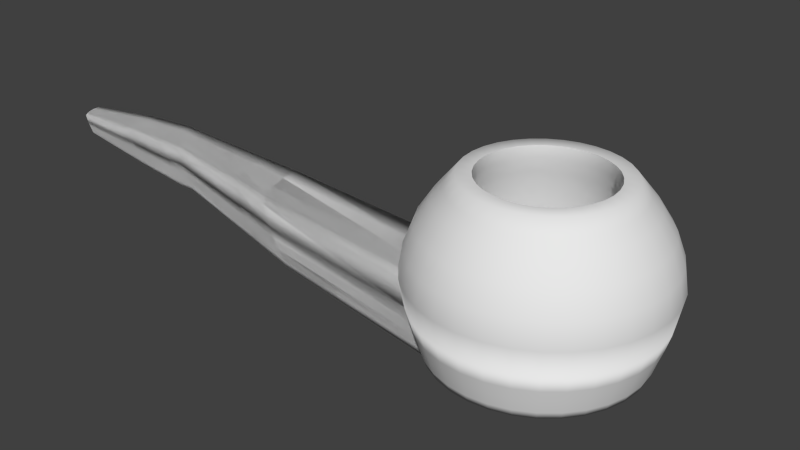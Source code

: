 # Source: Pipe.blend  (saved by Blender 2.73.0; exported with 4.5.12 LTS)
import bpy
from mathutils import Matrix  # noqa: F401  (used for matrix-valued properties, if any)

bpy.ops.wm.read_factory_settings(use_empty=True)
scene = bpy.context.scene
scene.name = 'Scene'

# ---- collections
col_collection_1 = bpy.data.collections.new('Collection 1'); scene.collection.children.link(col_collection_1)

# ---- world
world_world = bpy.data.worlds.new('World'); scene.world = world_world
world_world.color = (0.05088, 0.05088, 0.05088)
world_world.use_sun_shadow = False
world_world.sun_shadow_jitter_overblur = 0.0
world_world.cycles.sampling_method = 'MANUAL'
world_world.cycles.sample_map_resolution = 256

# ---- meshes
me_circle = bpy.data.meshes.new('Circle')
me_circle.from_pydata([(-7.512e-09, 0.08572, 0.0), (-0.01672, 0.08407, 0.0), (-0.0328, 0.07919, 0.0), (-0.04762, 0.07127, 0.0), (-0.06061, 0.06061, 0.0), (-0.07127, 0.04762, 0.0), (-0.07919, 0.0328, 0.0), (-0.08407, 0.01672, 0.0), (-0.08572, 2.329e-08, 0.0), (-0.08407, -0.01672, 0.0), (-0.07919, -0.0328, 0.0), (-0.07127, -0.04762, 0.0), (-0.06061, -0.06061, 0.0), (-0.04762, -0.07127, 0.0), (-0.0328, -0.07919, 0.0), (-0.01672, -0.08407, 0.0), (2.042e-08, -0.08572, 0.0), (0.01672, -0.08407, 0.0), (0.0328, -0.07919, 0.0), (0.04762, -0.07127, 0.0), (0.06061, -0.06061, 0.0), (0.07127, -0.04762, 0.0), (0.07919, -0.0328, 0.0), (0.08407, -0.01672, 0.0), (0.08572, 9.958e-08, 0.0), (0.08407, 0.01672, 0.0), (0.07919, 0.0328, 0.0), (0.07127, 0.04762, 0.0), (0.06061, 0.06061, 0.0), (0.04762, 0.07127, 0.0), (0.0328, 0.07919, 0.0), (0.01672, 0.08407, 0.0), (-7.228e-09, 0.08828, 0.006421), (-0.01722, 0.08659, 0.006421), (-0.03378, 0.08156, 0.006421), (-0.04905, 0.0734, 0.006421), (-0.06242, 0.06242, 0.006421), (-0.0734, 0.04905, 0.006421), (-0.08156, 0.03378, 0.006421), (-0.08659, 0.01722, 0.006421), (-0.08828, 2.266e-08, 0.006421), (-0.06242, -0.06242, 0.006421), (-0.04905, -0.0734, 0.006421), (-0.03378, -0.08156, 0.006421), (-0.01722, -0.08659, 0.006421), (2.154e-08, -0.08828, 0.006421), (0.01722, -0.08659, 0.006421), (0.03378, -0.08156, 0.006421), (0.04905, -0.0734, 0.006421), (0.06242, -0.06242, 0.006421), (0.0734, -0.04905, 0.006421), (0.08156, -0.03378, 0.006421), (0.08659, -0.01722, 0.006421), (0.08828, 1.012e-07, 0.006421), (0.08659, 0.01722, 0.006421), (0.08156, 0.03378, 0.006421), (0.0734, 0.04905, 0.006421), (0.06242, 0.06243, 0.006421), (0.04905, 0.0734, 0.006421), (0.03378, 0.08156, 0.006421), (0.01722, 0.08659, 0.006421), (-7.068e-09, 0.09168, 0.0174), (-0.01789, 0.08992, 0.0174), (-0.03509, 0.08471, 0.0174), (-0.05094, 0.07623, 0.0174), (-0.06483, 0.06483, 0.0174), (-0.07623, 0.05094, 0.0174), (-0.08471, 0.03509, 0.0174), (-0.08992, 0.01789, 0.0174), (-0.09168, 2.178e-08, 0.0174), (-0.06483, -0.06483, 0.0174), (-0.05094, -0.07623, 0.0174), (-0.03509, -0.08471, 0.0174), (-0.01789, -0.08992, 0.0174), (2.281e-08, -0.09168, 0.0174), (0.01789, -0.08992, 0.0174), (0.03509, -0.08471, 0.0174), (0.05094, -0.07623, 0.0174), (0.06483, -0.06483, 0.0174), (0.07623, -0.05094, 0.0174), (0.08471, -0.03509, 0.0174), (0.08992, -0.01789, 0.0174), (0.09168, 1.034e-07, 0.0174), (0.08992, 0.01789, 0.0174), (0.08471, 0.03509, 0.0174), (0.07623, 0.05094, 0.0174), (0.06483, 0.06483, 0.0174), (0.05094, 0.07623, 0.0174), (0.03509, 0.08471, 0.0174), (0.01789, 0.08992, 0.0174), (-6.543e-09, 0.09553, 0.02885), (-0.01864, 0.09369, 0.02885), (-0.03656, 0.08826, 0.02885), (-0.05307, 0.07943, 0.02885), (-0.06755, 0.06755, 0.02885), (-0.07943, 0.05307, 0.02885), (-0.08826, 0.03656, 0.02885), (-0.09369, 0.01864, 0.02885), (-0.09553, 2.086e-08, 0.02885), (-0.06755, -0.06755, 0.02885), (-0.05307, -0.07943, 0.02885), (-0.03656, -0.08826, 0.02885), (-0.01864, -0.09369, 0.02885), (2.458e-08, -0.09553, 0.02885), (0.01864, -0.09369, 0.02885), (0.03656, -0.08826, 0.02885), (0.05307, -0.07943, 0.02885), (0.06755, -0.06755, 0.02885), (0.07943, -0.05307, 0.02885), (0.08826, -0.03656, 0.02885), (0.09369, -0.01864, 0.02885), (0.09553, 1.059e-07, 0.02885), (0.09369, 0.01864, 0.02885), (0.08826, 0.03656, 0.02885), (0.07943, 0.05307, 0.02885), (0.06755, 0.06755, 0.02885), (0.05307, 0.07943, 0.02885), (0.03656, 0.08826, 0.02885), (0.01864, 0.09369, 0.02885), (-6.117e-09, 0.09927, 0.04217), (-0.01937, 0.09736, 0.04217), (-0.03799, 0.09171, 0.04217), (-0.05515, 0.08254, 0.04217), (-0.07019, 0.07019, 0.04217), (-0.08254, 0.05515, 0.04217), (-0.09171, 0.03799, 0.04217), (-0.09736, 0.01937, 0.04217), (-0.09927, 1.987e-08, 0.04217), (-0.09736, -0.01937, 0.04217), (-0.09171, -0.03799, 0.04217), (-0.08254, -0.05515, 0.04217), (-0.07019, -0.07019, 0.04217), (-0.05515, -0.08254, 0.04217), (-0.03799, -0.09171, 0.04217), (-0.01937, -0.09736, 0.04217), (2.623e-08, -0.09927, 0.04217), (0.01937, -0.09736, 0.04217), (0.03799, -0.09171, 0.04217), (0.05515, -0.08254, 0.04217), (0.07019, -0.07019, 0.04217), (0.08254, -0.05515, 0.04217), (0.09171, -0.03799, 0.04217), (0.09736, -0.01937, 0.04217), (0.09927, 1.082e-07, 0.04217), (0.09736, 0.01937, 0.04217), (0.09171, 0.03799, 0.04217), (0.08254, 0.05515, 0.04217), (0.07019, 0.07019, 0.04217), (0.05515, 0.08254, 0.04217), (0.03799, 0.09171, 0.04217), (0.01937, 0.09736, 0.04217), (-6.117e-09, 0.09927, 0.04217), (-0.01937, 0.09736, 0.04217), (-0.03799, 0.09171, 0.04217), (-0.05515, 0.08254, 0.04217), (-0.07019, 0.07019, 0.04217), (-0.08254, 0.05515, 0.04217), (-0.09171, 0.03799, 0.04217), (-0.09736, 0.01937, 0.04217), (-0.09927, 1.987e-08, 0.04217), (-0.09736, -0.01937, 0.04217), (-0.09171, -0.03799, 0.04217), (-0.08254, -0.05515, 0.04217), (-0.07019, -0.07019, 0.04217), (-0.05515, -0.08254, 0.04217), (-0.03799, -0.09171, 0.04217), (-0.01937, -0.09736, 0.04217), (2.623e-08, -0.09927, 0.04217), (0.01937, -0.09736, 0.04217), (0.03799, -0.09171, 0.04217), (0.05515, -0.08254, 0.04217), (0.07019, -0.07019, 0.04217), (0.08254, -0.05515, 0.04217), (0.09171, -0.03799, 0.04217), (0.09736, -0.01937, 0.04217), (0.09927, 1.082e-07, 0.04217), (0.09736, 0.01937, 0.04217), (0.09171, 0.03799, 0.04217), (0.08254, 0.05515, 0.04217), (0.07019, 0.07019, 0.04217), (0.05515, 0.08254, 0.04217), (0.03799, 0.09171, 0.04217), (0.01937, 0.09736, 0.04217), (-5.782e-09, 0.1036, 0.06563), (-0.02022, 0.1016, 0.06563), (-0.03966, 0.09575, 0.06563), (-0.05758, 0.08617, 0.06563), (-0.07328, 0.07328, 0.06563), (-0.08617, 0.05758, 0.06563), (-0.09575, 0.03966, 0.06563), (-0.1016, 0.02022, 0.06563), (-0.1036, 1.874e-08, 0.06563), (-0.1016, -0.02022, 0.06563), (-0.09575, -0.03966, 0.06563), (-0.08617, -0.05758, 0.06563), (-0.07328, -0.07328, 0.06563), (-0.05758, -0.08617, 0.06563), (-0.03966, -0.09575, 0.06563), (-0.02022, -0.1016, 0.06563), (2.799e-08, -0.1036, 0.06563), (0.02022, -0.1016, 0.06563), (0.03966, -0.09575, 0.06563), (0.05758, -0.08617, 0.06563), (0.07328, -0.07328, 0.06563), (0.08617, -0.05758, 0.06563), (0.09575, -0.03966, 0.06563), (0.1016, -0.02022, 0.06563), (0.1036, 1.11e-07, 0.06563), (0.1016, 0.02022, 0.06563), (0.09575, 0.03966, 0.06563), (0.08617, 0.05758, 0.06563), (0.07328, 0.07328, 0.06563), (0.05758, 0.08617, 0.06563), (0.03966, 0.09575, 0.06563), (0.02022, 0.1016, 0.06563), (-6.004e-09, 0.1004, 0.08571), (-0.01958, 0.09844, 0.08571), (-0.03841, 0.09273, 0.08571), (-0.05576, 0.08345, 0.08571), (-0.07097, 0.07097, 0.08571), (-0.08345, 0.05576, 0.08571), (-0.09273, 0.03841, 0.08571), (-0.09844, 0.01958, 0.08571), (-0.1004, 1.952e-08, 0.08571), (-0.09844, -0.01958, 0.08571), (-0.09273, -0.03841, 0.08571), (-0.08345, -0.05576, 0.08571), (-0.07097, -0.07097, 0.08571), (-0.05576, -0.08345, 0.08571), (-0.03841, -0.09273, 0.08571), (-0.01958, -0.09844, 0.08571), (2.67e-08, -0.1004, 0.08571), (0.01958, -0.09844, 0.08571), (0.03841, -0.09273, 0.08571), (0.05576, -0.08345, 0.08571), (0.07097, -0.07097, 0.08571), (0.08345, -0.05576, 0.08571), (0.09273, -0.03841, 0.08571), (0.09844, -0.01958, 0.08571), (0.1004, 1.089e-07, 0.08571), (0.09844, 0.01958, 0.08571), (0.09273, 0.03841, 0.08571), (0.08345, 0.05576, 0.08571), (0.07097, 0.07097, 0.08571), (0.05576, 0.08345, 0.08571), (0.03841, 0.09273, 0.08571), (0.01958, 0.09844, 0.08571), (-6.807e-09, 0.09292, 0.1052), (-0.01813, 0.09113, 0.1052), (-0.03556, 0.08585, 0.1052), (-0.05162, 0.07726, 0.1052), (-0.0657, 0.0657, 0.1052), (-0.07726, 0.05162, 0.1052), (-0.08585, 0.03556, 0.1052), (-0.09113, 0.01813, 0.1052), (-0.09292, 2.148e-08, 0.1052), (-0.09113, -0.01813, 0.1052), (-0.08585, -0.03556, 0.1052), (-0.07726, -0.05162, 0.1052), (-0.0657, -0.0657, 0.1052), (-0.05162, -0.07726, 0.1052), (-0.03556, -0.08585, 0.1052), (-0.01813, -0.09113, 0.1052), (2.347e-08, -0.09292, 0.1052), (0.01813, -0.09113, 0.1052), (0.03556, -0.08585, 0.1052), (0.05162, -0.07726, 0.1052), (0.0657, -0.0657, 0.1052), (0.07726, -0.05162, 0.1052), (0.08585, -0.03556, 0.1052), (0.09113, -0.01813, 0.1052), (0.09292, 1.042e-07, 0.1052), (0.09113, 0.01813, 0.1052), (0.08585, 0.03556, 0.1052), (0.07726, 0.05162, 0.1052), (0.0657, 0.0657, 0.1052), (0.05162, 0.07726, 0.1052), (0.03556, 0.08585, 0.1052), (0.01813, 0.09113, 0.1052), (-8.182e-09, 0.08102, 0.1235), (-0.01581, 0.07946, 0.1235), (-0.03101, 0.07485, 0.1235), (-0.04501, 0.06737, 0.1235), (-0.05729, 0.05729, 0.1235), (-0.06737, 0.04501, 0.1235), (-0.07485, 0.03101, 0.1235), (-0.07946, 0.01581, 0.1235), (-0.08102, 2.43e-08, 0.1235), (-0.07946, -0.01581, 0.1235), (-0.07485, -0.03101, 0.1235), (-0.06737, -0.04501, 0.1235), (-0.05729, -0.05729, 0.1235), (-0.04501, -0.06737, 0.1235), (-0.03101, -0.07485, 0.1235), (-0.01581, -0.07946, 0.1235), (1.822e-08, -0.08102, 0.1235), (0.01581, -0.07946, 0.1235), (0.03101, -0.07485, 0.1235), (0.04501, -0.06737, 0.1235), (0.05729, -0.05729, 0.1235), (0.06737, -0.04501, 0.1235), (0.07485, -0.03101, 0.1235), (0.07946, -0.01581, 0.1235), (0.08102, 9.642e-08, 0.1235), (0.07946, 0.01581, 0.1235), (0.07485, 0.03101, 0.1235), (0.06737, 0.04501, 0.1235), (0.05729, 0.05729, 0.1235), (0.04501, 0.06737, 0.1235), (0.03101, 0.07485, 0.1235), (0.01581, 0.07946, 0.1235), (-9.374e-09, 0.06447, 0.1435), (-0.01258, 0.06323, 0.1435), (-0.02467, 0.05956, 0.1435), (-0.03582, 0.0536, 0.1435), (-0.04559, 0.04559, 0.1435), (-0.0536, 0.03582, 0.1435), (-0.05956, 0.02467, 0.1435), (-0.06323, 0.01258, 0.1435), (-0.06447, 2.818e-08, 0.1435), (-0.06323, -0.01258, 0.1435), (-0.05956, -0.02467, 0.1435), (-0.0536, -0.03582, 0.1435), (-0.04559, -0.04559, 0.1435), (-0.03582, -0.0536, 0.1435), (-0.02467, -0.05956, 0.1435), (-0.01258, -0.06323, 0.1435), (1.163e-08, -0.06447, 0.1435), (0.01258, -0.06323, 0.1435), (0.02467, -0.05956, 0.1435), (0.03582, -0.0536, 0.1435), (0.04559, -0.04559, 0.1435), (0.0536, -0.03582, 0.1435), (0.05956, -0.02467, 0.1435), (0.06323, -0.01258, 0.1435), (0.06447, 8.556e-08, 0.1435), (0.06323, 0.01258, 0.1435), (0.05956, 0.02467, 0.1435), (0.0536, 0.03582, 0.1435), (0.04559, 0.04559, 0.1435), (0.03582, 0.0536, 0.1435), (0.02467, 0.05956, 0.1435), (0.01258, 0.06323, 0.1435), (-9.993e-09, 0.05235, 0.1435), (-0.01021, 0.05134, 0.1435), (-0.02003, 0.04837, 0.1435), (-0.02908, 0.04353, 0.1435), (-0.03702, 0.03702, 0.1435), (-0.04353, 0.02908, 0.1435), (-0.04837, 0.02003, 0.1435), (-0.05134, 0.01021, 0.1435), (-0.05235, 3.125e-08, 0.1435), (-0.05134, -0.01021, 0.1435), (-0.04837, -0.02003, 0.1435), (-0.04353, -0.02908, 0.1435), (-0.03702, -0.03702, 0.1435), (-0.02908, -0.04353, 0.1435), (-0.02003, -0.04837, 0.1435), (-0.01021, -0.05134, 0.1435), (7.065e-09, -0.05235, 0.1435), (0.01021, -0.05134, 0.1435), (0.02003, -0.04837, 0.1435), (0.02908, -0.04353, 0.1435), (0.03702, -0.03702, 0.1435), (0.04353, -0.02908, 0.1435), (0.04837, -0.02003, 0.1435), (0.05134, -0.01021, 0.1435), (0.05235, 7.784e-08, 0.1435), (0.05134, 0.01021, 0.1435), (0.04837, 0.02003, 0.1435), (0.04353, 0.02908, 0.1435), (0.03702, 0.03702, 0.1435), (0.02908, 0.04353, 0.1435), (0.02003, 0.04837, 0.1435), (0.01021, 0.05134, 0.1435), (0.02767, 0.0668, 0.134), (0.0141, 0.07091, 0.134), (0.04017, -0.06011, 0.134), (0.05112, -0.05112, 0.134), (-0.0723, 2.634e-08, 0.134), (-0.07091, -0.0141, 0.134), (0.05112, 0.05112, 0.134), (0.04017, 0.06011, 0.134), (0.0141, -0.07091, 0.134), (0.02767, -0.0668, 0.134), (-0.0668, 0.02767, 0.134), (-0.07091, 0.0141, 0.134), (0.0668, 0.02767, 0.134), (0.06011, 0.04017, 0.134), (-0.05112, 0.05112, 0.134), (-0.06011, 0.04017, 0.134), (-0.0141, -0.07091, 0.134), (1.475e-08, -0.0723, 0.134), (0.0723, 9.07e-08, 0.134), (0.07091, 0.0141, 0.134), (-0.02767, 0.0668, 0.134), (-0.04017, 0.06011, 0.134), (-0.04017, -0.06011, 0.134), (-0.02767, -0.0668, 0.134), (0.0668, -0.02767, 0.134), (0.07091, -0.0141, 0.134), (-8.81e-09, 0.0723, 0.134), (-0.0141, 0.07091, 0.134), (-0.06011, -0.04017, 0.134), (-0.05112, -0.05112, 0.134), (0.06011, -0.04017, 0.134), (-0.0668, -0.02767, 0.134)], [(160, 128), (129, 161), (130, 162)], [(24, 25, 54, 53), (2, 3, 35, 34), (13, 14, 43, 42), (22, 23, 52, 51), (0, 1, 33, 32), (31, 0, 32, 60), (20, 21, 50, 49), (29, 30, 59, 58), (18, 19, 48, 47), (7, 8, 40, 39), (27, 28, 57, 56), (16, 17, 46, 45), (5, 6, 38, 37), (25, 26, 55, 54), (3, 4, 36, 35), (14, 15, 44, 43), (23, 24, 53, 52), (1, 2, 34, 33), (12, 13, 42, 41), (21, 22, 51, 50), (30, 31, 60, 59), (19, 20, 49, 48), (28, 29, 58, 57), (17, 18, 47, 46), (6, 7, 39, 38), (26, 27, 56, 55), (4, 5, 37, 36), (15, 16, 45, 44), (54, 55, 84, 83), (35, 36, 65, 64), (43, 44, 73, 72), (52, 53, 82, 81), (33, 34, 63, 62), (41, 42, 71, 70), (50, 51, 80, 79), (59, 60, 89, 88), (48, 49, 78, 77), (57, 58, 87, 86), (46, 47, 76, 75), (38, 39, 68, 67), (55, 56, 85, 84), (36, 37, 66, 65), (44, 45, 74, 73), (53, 54, 83, 82), (34, 35, 64, 63), (42, 43, 72, 71), (51, 52, 81, 80), (32, 33, 62, 61), (60, 32, 61, 89), (49, 50, 79, 78), (58, 59, 88, 87), (47, 48, 77, 76), (39, 40, 69, 68), (56, 57, 86, 85), (45, 46, 75, 74), (37, 38, 67, 66), (85, 86, 115, 114), (74, 75, 104, 103), (66, 67, 96, 95), (83, 84, 113, 112), (64, 65, 94, 93), (72, 73, 102, 101), (81, 82, 111, 110), (62, 63, 92, 91), (70, 71, 100, 99), (79, 80, 109, 108), (88, 89, 118, 117), (77, 78, 107, 106), (86, 87, 116, 115), (75, 76, 105, 104), (67, 68, 97, 96), (84, 85, 114, 113), (65, 66, 95, 94), (73, 74, 103, 102), (82, 83, 112, 111), (63, 64, 93, 92), (71, 72, 101, 100), (80, 81, 110, 109), (61, 62, 91, 90), (89, 61, 90, 118), (78, 79, 108, 107), (87, 88, 117, 116), (76, 77, 106, 105), (68, 69, 98, 97), (116, 117, 149, 148), (105, 106, 138, 137), (97, 98, 127, 126), (114, 115, 147, 146), (103, 104, 136, 135), (95, 96, 125, 124), (112, 113, 145, 144), (93, 94, 123, 122), (101, 102, 134, 133), (110, 111, 143, 142), (91, 92, 121, 120), (99, 100, 132, 131), (108, 109, 141, 140), (117, 118, 150, 149), (106, 107, 139, 138), (115, 116, 148, 147), (104, 105, 137, 136), (96, 97, 126, 125), (113, 114, 146, 145), (94, 95, 124, 123), (102, 103, 135, 134), (111, 112, 144, 143), (92, 93, 122, 121), (100, 101, 133, 132), (109, 110, 142, 141), (90, 91, 120, 119), (118, 90, 119, 150), (107, 108, 140, 139), (150, 119, 151, 182), (139, 140, 172, 171), (148, 149, 181, 180), (137, 138, 170, 169), (126, 127, 159, 158), (146, 147, 179, 178), (135, 136, 168, 167), (124, 125, 157, 156), (144, 145, 177, 176), (122, 123, 155, 154), (133, 134, 166, 165), (142, 143, 175, 174), (120, 121, 153, 152), (131, 132, 164, 163), (140, 141, 173, 172), (149, 150, 182, 181), (138, 139, 171, 170), (147, 148, 180, 179), (136, 137, 169, 168), (125, 126, 158, 157), (145, 146, 178, 177), (123, 124, 156, 155), (134, 135, 167, 166), (143, 144, 176, 175), (121, 122, 154, 153), (132, 133, 165, 164), (141, 142, 174, 173), (119, 120, 152, 151), (173, 174, 206, 205), (151, 152, 184, 183), (182, 151, 183, 214), (171, 172, 204, 203), (180, 181, 213, 212), (169, 170, 202, 201), (158, 159, 191, 190), (178, 179, 211, 210), (167, 168, 200, 199), (156, 157, 189, 188), (176, 177, 209, 208), (154, 155, 187, 186), (165, 166, 198, 197), (174, 175, 207, 206), (152, 153, 185, 184), (163, 164, 196, 195), (172, 173, 205, 204), (181, 182, 214, 213), (170, 171, 203, 202), (179, 180, 212, 211), (168, 169, 201, 200), (157, 158, 190, 189), (177, 178, 210, 209), (155, 156, 188, 187), (166, 167, 199, 198), (175, 176, 208, 207), (153, 154, 186, 185), (164, 165, 197, 196), (207, 208, 240, 239), (185, 186, 218, 217), (196, 197, 229, 228), (205, 206, 238, 237), (183, 184, 216, 215), (194, 195, 227, 226), (214, 183, 215, 246), (203, 204, 236, 235), (192, 193, 225, 224), (212, 213, 245, 244), (201, 202, 234, 233), (190, 191, 223, 222), (210, 211, 243, 242), (199, 200, 232, 231), (188, 189, 221, 220), (208, 209, 241, 240), (186, 187, 219, 218), (197, 198, 230, 229), (206, 207, 239, 238), (184, 185, 217, 216), (195, 196, 228, 227), (204, 205, 237, 236), (193, 194, 226, 225), (213, 214, 246, 245), (202, 203, 235, 234), (191, 192, 224, 223), (211, 212, 244, 243), (200, 201, 233, 232), (189, 190, 222, 221), (209, 210, 242, 241), (187, 188, 220, 219), (198, 199, 231, 230), (241, 242, 274, 273), (219, 220, 252, 251), (230, 231, 263, 262), (239, 240, 272, 271), (217, 218, 250, 249), (228, 229, 261, 260), (237, 238, 270, 269), (215, 216, 248, 247), (226, 227, 259, 258), (246, 215, 247, 278), (235, 236, 268, 267), (224, 225, 257, 256), (244, 245, 277, 276), (233, 234, 266, 265), (222, 223, 255, 254), (242, 243, 275, 274), (231, 232, 264, 263), (220, 221, 253, 252), (240, 241, 273, 272), (218, 219, 251, 250), (229, 230, 262, 261), (238, 239, 271, 270), (216, 217, 249, 248), (227, 228, 260, 259), (236, 237, 269, 268), (225, 226, 258, 257), (245, 246, 278, 277), (234, 235, 267, 266), (223, 224, 256, 255), (243, 244, 276, 275), (232, 233, 265, 264), (221, 222, 254, 253), (275, 276, 308, 307), (264, 265, 297, 296), (253, 254, 286, 285), (273, 274, 306, 305), (251, 252, 284, 283), (262, 263, 295, 294), (271, 272, 304, 303), (249, 250, 282, 281), (260, 261, 293, 292), (269, 270, 302, 301), (247, 248, 280, 279), (258, 259, 291, 290), (278, 247, 279, 310), (267, 268, 300, 299), (256, 257, 289, 288), (276, 277, 309, 308), (265, 266, 298, 297), (254, 255, 287, 286), (274, 275, 307, 306), (263, 264, 296, 295), (252, 253, 285, 284), (272, 273, 305, 304), (250, 251, 283, 282), (261, 262, 294, 293), (270, 271, 303, 302), (248, 249, 281, 280), (259, 260, 292, 291), (268, 269, 301, 300), (257, 258, 290, 289), (277, 278, 310, 309), (266, 267, 299, 298), (255, 256, 288, 287), (375, 376, 342, 341), (377, 378, 331, 330), (379, 380, 320, 319), (381, 382, 340, 339), (383, 384, 329, 328), (385, 386, 318, 317), (387, 388, 338, 337), (389, 390, 316, 315), (391, 392, 327, 326), (393, 394, 336, 335), (395, 396, 314, 313), (397, 398, 325, 324), (399, 400, 334, 333), (401, 402, 312, 311), (403, 404, 323, 322), (376, 401, 311, 342), (378, 405, 332, 331), (380, 406, 321, 320), (382, 375, 341, 340), (384, 377, 330, 329), (386, 379, 319, 318), (388, 381, 339, 338), (392, 383, 328, 327), (390, 385, 317, 316), (394, 387, 337, 336), (396, 389, 315, 314), (398, 391, 326, 325), (400, 393, 335, 334), (402, 395, 313, 312), (404, 397, 324, 323), (405, 399, 333, 332), (406, 403, 322, 321), (332, 333, 365, 364), (321, 322, 354, 353), (341, 342, 374, 373), (330, 331, 363, 362), (319, 320, 352, 351), (339, 340, 372, 371), (328, 329, 361, 360), (317, 318, 350, 349), (337, 338, 370, 369), (315, 316, 348, 347), (326, 327, 359, 358), (335, 336, 368, 367), (313, 314, 346, 345), (324, 325, 357, 356), (333, 334, 366, 365), (311, 312, 344, 343), (322, 323, 355, 354), (342, 311, 343, 374), (331, 332, 364, 363), (320, 321, 353, 352), (340, 341, 373, 372), (329, 330, 362, 361), (318, 319, 351, 350), (338, 339, 371, 370), (327, 328, 360, 359), (316, 317, 349, 348), (336, 337, 369, 368), (314, 315, 347, 346), (325, 326, 358, 357), (334, 335, 367, 366), (312, 313, 345, 344), (323, 324, 356, 355), (1, 0, 31, 30, 29, 28, 27, 26, 25, 24, 23, 22, 21, 20, 19, 18, 17, 16, 15, 14, 13, 12, 11, 10, 9, 8, 7, 6, 5, 4, 3, 2), (289, 290, 403, 406), (300, 301, 399, 405), (291, 292, 397, 404), (280, 281, 395, 402), (302, 303, 393, 400), (293, 294, 391, 398), (282, 283, 389, 396), (304, 305, 387, 394), (284, 285, 385, 390), (295, 296, 383, 392), (306, 307, 381, 388), (286, 287, 379, 386), (297, 298, 377, 384), (308, 309, 375, 382), (288, 289, 406, 380), (299, 300, 405, 378), (310, 279, 401, 376), (290, 291, 404, 403), (279, 280, 402, 401), (301, 302, 400, 399), (292, 293, 398, 397), (281, 282, 396, 395), (303, 304, 394, 393), (294, 295, 392, 391), (283, 284, 390, 389), (305, 306, 388, 387), (285, 286, 386, 385), (296, 297, 384, 383), (307, 308, 382, 381), (287, 288, 380, 379), (298, 299, 378, 377), (309, 310, 376, 375)])
me_circle.polygons.foreach_set('use_smooth', [True] * 361)
_uv = me_circle.uv_layers.new(name='UVMap')
_uv.uv.foreach_set('vector', [0.0, 0.0, 1.0, 0.0, 1.0, 1.0, 0.0, 1.0, 0.0, 0.0, 1.0, 0.0, 1.0, 1.0, 0.0, 1.0, 0.0, 0.0, 1.0, 0.0, 1.0, 1.0, 0.0, 1.0, 0.0, 0.0, 1.0, 0.0, 1.0, 1.0, 0.0, 1.0, 0.0, 0.0, 1.0, 0.0, 1.0, 1.0, 0.0, 1.0, 0.0, 0.0, 1.0, 0.0, 1.0, 1.0, 0.0, 1.0, 0.0, 0.0, 1.0, 0.0, 1.0, 1.0, 0.0, 1.0, 0.0, 0.0, 1.0, 0.0, 1.0, 1.0, 0.0, 1.0, 0.0, 0.0, 1.0, 0.0, 1.0, 1.0, 0.0, 1.0, 0.0, 0.0, 1.0, 0.0, 1.0, 1.0, 0.0, 1.0, 0.0, 0.0, 1.0, 0.0, 1.0, 1.0, 0.0, 1.0, 0.0, 0.0, 1.0, 0.0, 1.0, 1.0, 0.0, 1.0, 0.0, 0.0, 1.0, 0.0, 1.0, 1.0, 0.0, 1.0, 0.0, 0.0, 1.0, 0.0, 1.0, 1.0, 0.0, 1.0, 0.0, 0.0, 1.0, 0.0, 1.0, 1.0, 0.0, 1.0, 0.0, 0.0, 1.0, 0.0, 1.0, 1.0, 0.0, 1.0, 0.0, 0.0, 1.0, 0.0, 1.0, 1.0, 0.0, 1.0, 0.0, 0.0, 1.0, 0.0, 1.0, 1.0, 0.0, 1.0, 0.0, 0.0, 1.0, 0.0, 1.0, 1.0, 0.0, 1.0, 0.0, 0.0, 1.0, 0.0, 1.0, 1.0, 0.0, 1.0, 0.0, 0.0, 1.0, 0.0, 1.0, 1.0, 0.0, 1.0, 0.0, 0.0, 1.0, 0.0, 1.0, 1.0, 0.0, 1.0, 0.0, 0.0, 1.0, 0.0, 1.0, 1.0, 0.0, 1.0, 0.0, 0.0, 1.0, 0.0, 1.0, 1.0, 0.0, 1.0, 0.0, 0.0, 1.0, 0.0, 1.0, 1.0, 0.0, 1.0, 0.0, 0.0, 1.0, 0.0, 1.0, 1.0, 0.0, 1.0, 0.0, 0.0, 1.0, 0.0, 1.0, 1.0, 0.0, 1.0, 0.0, 0.0, 1.0, 0.0, 1.0, 1.0, 0.0, 1.0, 0.0, 0.0, 1.0, 0.0, 1.0, 1.0, 0.0, 1.0, 0.0, 0.0, 1.0, 0.0, 1.0, 1.0, 0.0, 1.0, 0.0, 0.0, 1.0, 0.0, 1.0, 1.0, 0.0, 1.0, 0.0, 0.0, 1.0, 0.0, 1.0, 1.0, 0.0, 1.0, 0.0, 0.0, 1.0, 0.0, 1.0, 1.0, 0.0, 1.0, 0.0, 0.0, 1.0, 0.0, 1.0, 1.0, 0.0, 1.0, 0.0, 0.0, 1.0, 0.0, 1.0, 1.0, 0.0, 1.0, 0.0, 0.0, 1.0, 0.0, 1.0, 1.0, 0.0, 1.0, 0.0, 0.0, 1.0, 0.0, 1.0, 1.0, 0.0, 1.0, 0.0, 0.0, 1.0, 0.0, 1.0, 1.0, 0.0, 1.0, 0.0, 0.0, 1.0, 0.0, 1.0, 1.0, 0.0, 1.0, 0.0, 0.0, 1.0, 0.0, 1.0, 1.0, 0.0, 1.0, 0.0, 0.0, 1.0, 0.0, 1.0, 1.0, 0.0, 1.0, 0.0, 0.0, 1.0, 0.0, 1.0, 1.0, 0.0, 1.0, 0.0, 0.0, 1.0, 0.0, 1.0, 1.0, 0.0, 1.0, 0.0, 0.0, 1.0, 0.0, 1.0, 1.0, 0.0, 1.0, 0.0, 0.0, 1.0, 0.0, 1.0, 1.0, 0.0, 1.0, 0.0, 0.0, 1.0, 0.0, 1.0, 1.0, 0.0, 1.0, 0.0, 0.0, 1.0, 0.0, 1.0, 1.0, 0.0, 1.0, 0.0, 0.0, 1.0, 0.0, 1.0, 1.0, 0.0, 1.0, 0.0, 0.0, 1.0, 0.0, 1.0, 1.0, 0.0, 1.0, 0.0, 0.0, 1.0, 0.0, 1.0, 1.0, 0.0, 1.0, 0.0, 0.0, 1.0, 0.0, 1.0, 1.0, 0.0, 1.0, 0.0, 0.0, 1.0, 0.0, 1.0, 1.0, 0.0, 1.0, 0.0, 0.0, 1.0, 0.0, 1.0, 1.0, 0.0, 1.0, 0.0, 0.0, 1.0, 0.0, 1.0, 1.0, 0.0, 1.0, 0.0, 0.0, 1.0, 0.0, 1.0, 1.0, 0.0, 1.0, 0.0, 0.0, 1.0, 0.0, 1.0, 1.0, 0.0, 1.0, 0.0, 0.0, 1.0, 0.0, 1.0, 1.0, 0.0, 1.0, 0.0, 0.0, 1.0, 0.0, 1.0, 1.0, 0.0, 1.0, 0.0, 0.0, 1.0, 0.0, 1.0, 1.0, 0.0, 1.0, 0.0, 0.0, 1.0, 0.0, 1.0, 1.0, 0.0, 1.0, 0.0, 0.0, 1.0, 0.0, 1.0, 1.0, 0.0, 1.0, 0.0, 0.0, 1.0, 0.0, 1.0, 1.0, 0.0, 1.0, 0.0, 0.0, 1.0, 0.0, 1.0, 1.0, 0.0, 1.0, 0.0, 0.0, 1.0, 0.0, 1.0, 1.0, 0.0, 1.0, 0.0, 0.0, 1.0, 0.0, 1.0, 1.0, 0.0, 1.0, 0.0, 0.0, 1.0, 0.0, 1.0, 1.0, 0.0, 1.0, 0.0, 0.0, 1.0, 0.0, 1.0, 1.0, 0.0, 1.0, 0.0, 0.0, 1.0, 0.0, 1.0, 1.0, 0.0, 1.0, 0.0, 0.0, 1.0, 0.0, 1.0, 1.0, 0.0, 1.0, 0.0, 0.0, 1.0, 0.0, 1.0, 1.0, 0.0, 1.0, 0.0, 0.0, 1.0, 0.0, 1.0, 1.0, 0.0, 1.0, 0.0, 0.0, 1.0, 0.0, 1.0, 1.0, 0.0, 1.0, 0.0, 0.0, 1.0, 0.0, 1.0, 1.0, 0.0, 1.0, 0.0, 0.0, 1.0, 0.0, 1.0, 1.0, 0.0, 1.0, 0.0, 0.0, 1.0, 0.0, 1.0, 1.0, 0.0, 1.0, 0.0, 0.0, 1.0, 0.0, 1.0, 1.0, 0.0, 1.0, 0.0, 0.0, 1.0, 0.0, 1.0, 1.0, 0.0, 1.0, 0.0, 0.0, 1.0, 0.0, 1.0, 1.0, 0.0, 1.0, 0.0, 0.0, 1.0, 0.0, 1.0, 1.0, 0.0, 1.0, 0.0, 0.0, 1.0, 0.0, 1.0, 1.0, 0.0, 1.0, 0.0, 0.0, 1.0, 0.0, 1.0, 1.0, 0.0, 1.0, 0.0, 0.0, 1.0, 0.0, 1.0, 1.0, 0.0, 1.0, 0.0, 0.0, 1.0, 0.0, 1.0, 1.0, 0.0, 1.0, 0.0, 0.0, 1.0, 0.0, 1.0, 1.0, 0.0, 1.0, 0.0, 0.0, 1.0, 0.0, 1.0, 1.0, 0.0, 1.0, 0.0, 0.0, 1.0, 0.0, 1.0, 1.0, 0.0, 1.0, 0.0, 0.0, 1.0, 0.0, 1.0, 1.0, 0.0, 1.0, 0.0, 0.0, 1.0, 0.0, 1.0, 1.0, 0.0, 1.0, 0.0, 0.0, 1.0, 0.0, 1.0, 1.0, 0.0, 1.0, 0.0, 0.0, 1.0, 0.0, 1.0, 1.0, 0.0, 1.0, 0.0, 0.0, 1.0, 0.0, 1.0, 1.0, 0.0, 1.0, 0.0, 0.0, 1.0, 0.0, 1.0, 1.0, 0.0, 1.0, 0.0, 0.0, 1.0, 0.0, 1.0, 1.0, 0.0, 1.0, 0.0, 0.0, 1.0, 0.0, 1.0, 1.0, 0.0, 1.0, 0.0, 0.0, 1.0, 0.0, 1.0, 1.0, 0.0, 1.0, 0.0, 0.0, 1.0, 0.0, 1.0, 1.0, 0.0, 1.0, 0.0, 0.0, 1.0, 0.0, 1.0, 1.0, 0.0, 1.0, 0.0, 0.0, 1.0, 0.0, 1.0, 1.0, 0.0, 1.0, 0.0, 0.0, 1.0, 0.0, 1.0, 1.0, 0.0, 1.0, 0.0, 0.0, 1.0, 0.0, 1.0, 1.0, 0.0, 1.0, 0.0, 0.0, 1.0, 0.0, 1.0, 1.0, 0.0, 1.0, 0.0, 0.0, 1.0, 0.0, 1.0, 1.0, 0.0, 1.0, 0.0, 0.0, 1.0, 0.0, 1.0, 1.0, 0.0, 1.0, 0.0, 0.0, 1.0, 0.0, 1.0, 1.0, 0.0, 1.0, 0.0, 0.0, 1.0, 0.0, 1.0, 1.0, 0.0, 1.0, 0.0, 0.0, 1.0, 0.0, 1.0, 1.0, 0.0, 1.0, 0.0, 0.0, 1.0, 0.0, 1.0, 1.0, 0.0, 1.0, 0.0, 0.0, 1.0, 0.0, 1.0, 1.0, 0.0, 1.0, 0.0, 0.0, 1.0, 0.0, 1.0, 1.0, 0.0, 1.0, 0.0, 0.0, 1.0, 0.0, 1.0, 1.0, 0.0, 1.0, 0.0, 0.0, 1.0, 0.0, 1.0, 1.0, 0.0, 1.0, 0.0, 0.0, 1.0, 0.0, 1.0, 1.0, 0.0, 1.0, 0.0, 0.0, 1.0, 0.0, 1.0, 1.0, 0.0, 1.0, 0.0, 0.0, 1.0, 0.0, 1.0, 1.0, 0.0, 1.0, 0.0, 0.0, 1.0, 0.0, 1.0, 1.0, 0.0, 1.0, 0.0, 0.0, 1.0, 0.0, 1.0, 1.0, 0.0, 1.0, 0.0, 0.0, 1.0, 0.0, 1.0, 1.0, 0.0, 1.0, 0.0, 0.0, 1.0, 0.0, 1.0, 1.0, 0.0, 1.0, 0.0, 0.0, 1.0, 0.0, 1.0, 1.0, 0.0, 1.0, 0.0, 0.0, 1.0, 0.0, 1.0, 1.0, 0.0, 1.0, 0.0, 0.0, 1.0, 0.0, 1.0, 1.0, 0.0, 1.0, 0.0, 0.0, 1.0, 0.0, 1.0, 1.0, 0.0, 1.0, 0.0, 0.0, 1.0, 0.0, 1.0, 1.0, 0.0, 1.0, 0.0, 0.0, 1.0, 0.0, 1.0, 1.0, 0.0, 1.0, 0.0, 0.0, 1.0, 0.0, 1.0, 1.0, 0.0, 1.0, 0.0, 0.0, 1.0, 0.0, 1.0, 1.0, 0.0, 1.0, 0.0, 0.0, 1.0, 0.0, 1.0, 1.0, 0.0, 1.0, 0.0, 0.0, 1.0, 0.0, 1.0, 1.0, 0.0, 1.0, 0.0, 0.0, 1.0, 0.0, 1.0, 1.0, 0.0, 1.0, 0.0, 0.0, 1.0, 0.0, 1.0, 1.0, 0.0, 1.0, 0.0, 0.0, 1.0, 0.0, 1.0, 1.0, 0.0, 1.0, 0.0, 0.0, 1.0, 0.0, 1.0, 1.0, 0.0, 1.0, 0.0, 0.0, 1.0, 0.0, 1.0, 1.0, 0.0, 1.0, 0.0, 0.0, 1.0, 0.0, 1.0, 1.0, 0.0, 1.0, 0.0, 0.0, 1.0, 0.0, 1.0, 1.0, 0.0, 1.0, 0.0, 0.0, 1.0, 0.0, 1.0, 1.0, 0.0, 1.0, 0.0, 0.0, 1.0, 0.0, 1.0, 1.0, 0.0, 1.0, 0.0, 0.0, 1.0, 0.0, 1.0, 1.0, 0.0, 1.0, 0.0, 0.0, 1.0, 0.0, 1.0, 1.0, 0.0, 1.0, 0.0, 0.0, 1.0, 0.0, 1.0, 1.0, 0.0, 1.0, 0.0, 0.0, 1.0, 0.0, 1.0, 1.0, 0.0, 1.0, 0.0, 0.0, 1.0, 0.0, 1.0, 1.0, 0.0, 1.0, 0.0, 0.0, 1.0, 0.0, 1.0, 1.0, 0.0, 1.0, 0.0, 0.0, 1.0, 0.0, 1.0, 1.0, 0.0, 1.0, 0.0, 0.0, 1.0, 0.0, 1.0, 1.0, 0.0, 1.0, 0.0, 0.0, 1.0, 0.0, 1.0, 1.0, 0.0, 1.0, 0.0, 0.0, 1.0, 0.0, 1.0, 1.0, 0.0, 1.0, 0.0, 0.0, 1.0, 0.0, 1.0, 1.0, 0.0, 1.0, 0.0, 0.0, 1.0, 0.0, 1.0, 1.0, 0.0, 1.0, 0.0, 0.0, 1.0, 0.0, 1.0, 1.0, 0.0, 1.0, 0.0, 0.0, 1.0, 0.0, 1.0, 1.0, 0.0, 1.0, 0.0, 0.0, 1.0, 0.0, 1.0, 1.0, 0.0, 1.0, 0.0, 0.0, 1.0, 0.0, 1.0, 1.0, 0.0, 1.0, 0.0, 0.0, 1.0, 0.0, 1.0, 1.0, 0.0, 1.0, 0.0, 0.0, 1.0, 0.0, 1.0, 1.0, 0.0, 1.0, 0.0, 0.0, 1.0, 0.0, 1.0, 1.0, 0.0, 1.0, 0.0, 0.0, 1.0, 0.0, 1.0, 1.0, 0.0, 1.0, 0.0, 0.0, 1.0, 0.0, 1.0, 1.0, 0.0, 1.0, 0.0, 0.0, 1.0, 0.0, 1.0, 1.0, 0.0, 1.0, 0.0, 0.0, 1.0, 0.0, 1.0, 1.0, 0.0, 1.0, 0.0, 0.0, 1.0, 0.0, 1.0, 1.0, 0.0, 1.0, 0.0, 0.0, 1.0, 0.0, 1.0, 1.0, 0.0, 1.0, 0.0, 0.0, 1.0, 0.0, 1.0, 1.0, 0.0, 1.0, 0.0, 0.0, 1.0, 0.0, 1.0, 1.0, 0.0, 1.0, 0.0, 0.0, 1.0, 0.0, 1.0, 1.0, 0.0, 1.0, 0.0, 0.0, 1.0, 0.0, 1.0, 1.0, 0.0, 1.0, 0.0, 0.0, 1.0, 0.0, 1.0, 1.0, 0.0, 1.0, 0.0, 0.0, 1.0, 0.0, 1.0, 1.0, 0.0, 1.0, 0.0, 0.0, 1.0, 0.0, 1.0, 1.0, 0.0, 1.0, 0.0, 0.0, 1.0, 0.0, 1.0, 1.0, 0.0, 1.0, 0.0, 0.0, 1.0, 0.0, 1.0, 1.0, 0.0, 1.0, 0.0, 0.0, 1.0, 0.0, 1.0, 1.0, 0.0, 1.0, 0.0, 0.0, 1.0, 0.0, 1.0, 1.0, 0.0, 1.0, 0.0, 0.0, 1.0, 0.0, 1.0, 1.0, 0.0, 1.0, 0.0, 0.0, 1.0, 0.0, 1.0, 1.0, 0.0, 1.0, 0.0, 0.0, 1.0, 0.0, 1.0, 1.0, 0.0, 1.0, 0.0, 0.0, 1.0, 0.0, 1.0, 1.0, 0.0, 1.0, 0.0, 0.0, 1.0, 0.0, 1.0, 1.0, 0.0, 1.0, 0.0, 0.0, 1.0, 0.0, 1.0, 1.0, 0.0, 1.0, 0.0, 0.0, 1.0, 0.0, 1.0, 1.0, 0.0, 1.0, 0.0, 0.0, 1.0, 0.0, 1.0, 1.0, 0.0, 1.0, 0.0, 0.0, 1.0, 0.0, 1.0, 1.0, 0.0, 1.0, 0.0, 0.0, 1.0, 0.0, 1.0, 1.0, 0.0, 1.0, 0.0, 0.0, 1.0, 0.0, 1.0, 1.0, 0.0, 1.0, 0.0, 0.0, 1.0, 0.0, 1.0, 1.0, 0.0, 1.0, 0.0, 0.0, 1.0, 0.0, 1.0, 1.0, 0.0, 1.0, 0.0, 0.0, 1.0, 0.0, 1.0, 1.0, 0.0, 1.0, 0.0, 0.0, 1.0, 0.0, 1.0, 1.0, 0.0, 1.0, 0.0, 0.0, 1.0, 0.0, 1.0, 1.0, 0.0, 1.0, 0.0, 0.0, 1.0, 0.0, 1.0, 1.0, 0.0, 1.0, 0.0, 0.0, 1.0, 0.0, 1.0, 1.0, 0.0, 1.0, 0.0, 0.0, 1.0, 0.0, 1.0, 1.0, 0.0, 1.0, 0.0, 0.0, 1.0, 0.0, 1.0, 1.0, 0.0, 1.0, 0.0, 0.0, 1.0, 0.0, 1.0, 1.0, 0.0, 1.0, 0.0, 0.0, 1.0, 0.0, 1.0, 1.0, 0.0, 1.0, 0.0, 0.0, 1.0, 0.0, 1.0, 1.0, 0.0, 1.0, 0.0, 0.0, 1.0, 0.0, 1.0, 1.0, 0.0, 1.0, 0.0, 0.0, 1.0, 0.0, 1.0, 1.0, 0.0, 1.0, 0.0, 0.0, 1.0, 0.0, 1.0, 1.0, 0.0, 1.0, 0.0, 0.0, 1.0, 0.0, 1.0, 1.0, 0.0, 1.0, 0.0, 0.0, 1.0, 0.0, 1.0, 1.0, 0.0, 1.0, 0.0, 0.0, 1.0, 0.0, 1.0, 1.0, 0.0, 1.0, 0.0, 0.0, 1.0, 0.0, 1.0, 1.0, 0.0, 1.0, 0.0, 0.0, 1.0, 0.0, 1.0, 1.0, 0.0, 1.0, 0.0, 0.0, 1.0, 0.0, 1.0, 1.0, 0.0, 1.0, 0.0, 0.0, 1.0, 0.0, 1.0, 1.0, 0.0, 1.0, 0.0, 0.0, 1.0, 0.0, 1.0, 1.0, 0.0, 1.0, 0.0, 0.0, 1.0, 0.0, 1.0, 1.0, 0.0, 1.0, 0.0, 0.0, 1.0, 0.0, 1.0, 1.0, 0.0, 1.0, 0.0, 0.0, 1.0, 0.0, 1.0, 1.0, 0.0, 1.0, 0.0, 0.0, 1.0, 0.0, 1.0, 1.0, 0.0, 1.0, 0.0, 0.0, 1.0, 0.0, 1.0, 1.0, 0.0, 1.0, 0.0, 0.0, 1.0, 0.0, 1.0, 1.0, 0.0, 1.0, 0.0, 0.0, 1.0, 0.0, 1.0, 1.0, 0.0, 1.0, 0.0, 0.0, 1.0, 0.0, 1.0, 1.0, 0.0, 1.0, 0.0, 0.0, 1.0, 0.0, 1.0, 1.0, 0.0, 1.0, 0.0, 0.0, 1.0, 0.0, 1.0, 1.0, 0.0, 1.0, 0.0, 0.0, 1.0, 0.0, 1.0, 1.0, 0.0, 1.0, 0.0, 0.0, 1.0, 0.0, 1.0, 1.0, 0.0, 1.0, 0.0, 0.0, 1.0, 0.0, 1.0, 1.0, 0.0, 1.0, 0.0, 0.0, 1.0, 0.0, 1.0, 1.0, 0.0, 1.0, 0.0, 0.0, 1.0, 0.0, 1.0, 1.0, 0.0, 1.0, 0.0, 0.0, 1.0, 0.0, 1.0, 1.0, 0.0, 1.0, 0.0, 0.0, 1.0, 0.0, 1.0, 1.0, 0.0, 1.0, 0.0, 0.0, 1.0, 0.0, 1.0, 1.0, 0.0, 1.0, 0.0, 0.0, 1.0, 0.0, 1.0, 1.0, 0.0, 1.0, 0.0, 0.0, 1.0, 0.0, 1.0, 1.0, 0.0, 1.0, 0.0, 0.0, 1.0, 0.0, 1.0, 1.0, 0.0, 1.0, 0.0, 0.0, 1.0, 0.0, 1.0, 1.0, 0.0, 1.0, 0.0, 0.0, 1.0, 0.0, 1.0, 1.0, 0.0, 1.0, 0.0, 0.0, 1.0, 0.0, 1.0, 1.0, 0.0, 1.0, 0.0, 0.0, 1.0, 0.0, 1.0, 1.0, 0.0, 1.0, 0.0, 0.0, 1.0, 0.0, 1.0, 1.0, 0.0, 1.0, 0.0, 0.0, 1.0, 0.0, 1.0, 1.0, 0.0, 1.0, 0.0, 0.0, 1.0, 0.0, 1.0, 1.0, 0.0, 1.0, 0.0, 0.0, 1.0, 0.0, 1.0, 1.0, 0.0, 1.0, 0.0, 0.0, 1.0, 0.0, 1.0, 1.0, 0.0, 1.0, 0.0, 0.0, 1.0, 0.0, 1.0, 1.0, 0.0, 1.0, 0.0, 0.0, 1.0, 0.0, 1.0, 1.0, 0.0, 1.0, 0.0, 0.0, 1.0, 0.0, 1.0, 1.0, 0.0, 1.0, 0.0, 0.0, 1.0, 0.0, 1.0, 1.0, 0.0, 1.0, 0.0, 0.0, 1.0, 0.0, 1.0, 1.0, 0.0, 1.0, 0.0, 0.0, 1.0, 0.0, 1.0, 1.0, 0.0, 1.0, 0.0, 0.0, 1.0, 0.0, 1.0, 1.0, 0.0, 1.0, 0.0, 0.0, 1.0, 0.0, 1.0, 1.0, 0.0, 1.0, 0.0, 0.0, 1.0, 0.0, 1.0, 1.0, 0.0, 1.0, 0.0, 0.0, 1.0, 0.0, 1.0, 1.0, 0.0, 1.0, 0.0, 0.0, 1.0, 0.0, 1.0, 1.0, 0.0, 1.0, 0.0, 0.0, 1.0, 0.0, 1.0, 1.0, 0.0, 1.0, 0.0, 0.0, 1.0, 0.0, 1.0, 1.0, 0.0, 1.0, 0.0, 0.0, 1.0, 0.0, 1.0, 1.0, 0.0, 1.0, 0.0, 0.0, 1.0, 0.0, 1.0, 1.0, 0.0, 1.0, 0.0, 0.0, 1.0, 0.0, 1.0, 1.0, 0.0, 1.0, 0.0, 0.0, 1.0, 0.0, 1.0, 1.0, 0.0, 1.0, 0.0, 0.0, 1.0, 0.0, 1.0, 1.0, 0.0, 1.0, 0.0, 0.0, 1.0, 0.0, 1.0, 1.0, 0.0, 1.0, 0.0, 0.0, 1.0, 0.0, 1.0, 1.0, 0.0, 1.0, 0.0, 0.0, 1.0, 0.0, 1.0, 1.0, 0.0, 1.0, 0.0, 0.0, 1.0, 0.0, 1.0, 1.0, 0.0, 1.0, 0.0, 0.0, 1.0, 0.0, 1.0, 1.0, 0.0, 1.0, 0.0, 0.0, 1.0, 0.0, 1.0, 1.0, 0.0, 1.0, 0.0, 0.0, 1.0, 0.0, 1.0, 1.0, 0.0, 1.0, 0.0, 0.0, 1.0, 0.0, 1.0, 1.0, 0.0, 1.0, 0.0, 0.0, 1.0, 0.0, 1.0, 1.0, 0.0, 1.0, 0.0, 0.5, 1.0, 0.5, 1.0, 1.0, 0.0, 1.0, 0.0, 0.5, 1.0, 0.5, 1.0, 1.0, 0.0, 1.0, 0.0, 0.5, 1.0, 0.5, 1.0, 1.0, 0.0, 1.0, 0.0, 0.5, 1.0, 0.5, 1.0, 1.0, 0.0, 1.0, 0.0, 0.5, 1.0, 0.5, 1.0, 1.0, 0.0, 1.0, 0.0, 0.5, 1.0, 0.5, 1.0, 1.0, 0.0, 1.0, 0.0, 0.5, 1.0, 0.5, 1.0, 1.0, 0.0, 1.0, 0.0, 0.5, 1.0, 0.5, 1.0, 1.0, 0.0, 1.0, 0.0, 0.5, 1.0, 0.5, 1.0, 1.0, 0.0, 1.0, 0.0, 0.5, 1.0, 0.5, 1.0, 1.0, 0.0, 1.0, 0.0, 0.5, 1.0, 0.5, 1.0, 1.0, 0.0, 1.0, 0.0, 0.5, 1.0, 0.5, 1.0, 1.0, 0.0, 1.0, 0.0, 0.5, 1.0, 0.5, 1.0, 1.0, 0.0, 1.0, 0.0, 0.5, 1.0, 0.5, 1.0, 1.0, 0.0, 1.0, 0.0, 0.5, 1.0, 0.5, 1.0, 1.0, 0.0, 1.0, 0.0, 0.5, 1.0, 0.5, 1.0, 1.0, 0.0, 1.0, 0.0, 0.5, 1.0, 0.5, 1.0, 1.0, 0.0, 1.0, 0.0, 0.5, 1.0, 0.5, 1.0, 1.0, 0.0, 1.0, 0.0, 0.5, 1.0, 0.5, 1.0, 1.0, 0.0, 1.0, 0.0, 0.5, 1.0, 0.5, 1.0, 1.0, 0.0, 1.0, 0.0, 0.5, 1.0, 0.5, 1.0, 1.0, 0.0, 1.0, 0.0, 0.5, 1.0, 0.5, 1.0, 1.0, 0.0, 1.0, 0.0, 0.5, 1.0, 0.5, 1.0, 1.0, 0.0, 1.0, 0.0, 0.5, 1.0, 0.5, 1.0, 1.0, 0.0, 1.0, 0.0, 0.5, 1.0, 0.5, 1.0, 1.0, 0.0, 1.0, 0.0, 0.5, 1.0, 0.5, 1.0, 1.0, 0.0, 1.0, 0.0, 0.5, 1.0, 0.5, 1.0, 1.0, 0.0, 1.0, 0.0, 0.5, 1.0, 0.5, 1.0, 1.0, 0.0, 1.0, 0.0, 0.5, 1.0, 0.5, 1.0, 1.0, 0.0, 1.0, 0.0, 0.5, 1.0, 0.5, 1.0, 1.0, 0.0, 1.0, 0.0, 0.5, 1.0, 0.5, 1.0, 1.0, 0.0, 1.0, 0.0, 0.5, 1.0, 0.5, 1.0, 1.0, 0.0, 1.0, 0.0, 0.0, 1.0, 0.0, 1.0, 1.0, 0.0, 1.0, 0.0, 0.0, 1.0, 0.0, 1.0, 1.0, 0.0, 1.0, 0.0, 0.0, 1.0, 0.0, 1.0, 1.0, 0.0, 1.0, 0.0, 0.0, 1.0, 0.0, 1.0, 1.0, 0.0, 1.0, 0.0, 0.0, 1.0, 0.0, 1.0, 1.0, 0.0, 1.0, 0.0, 0.0, 1.0, 0.0, 1.0, 1.0, 0.0, 1.0, 9.767e-05, 9.784e-05, 0.9999, 9.767e-05, 0.9059, 0.9542, 0.09407, 0.9542, 0.0, 0.0, 1.0, 0.0, 1.0, 1.0, 0.0, 1.0, 0.0, 0.0, 1.0, 0.0, 1.0, 1.0, 0.0, 1.0, 0.0, 0.0, 1.0, 0.0, 1.0, 1.0, 0.0, 1.0, 0.0, 0.0, 1.0, 0.0, 1.0, 1.0, 0.0, 1.0, 0.0, 0.0, 1.0, 0.0, 1.0, 1.0, 0.0, 1.0, 0.0, 0.0, 1.0, 0.0, 1.0, 1.0, 0.0, 1.0, 0.0, 0.0, 1.0, 0.0, 1.0, 1.0, 0.0, 1.0, 0.0, 0.0, 1.0, 0.0, 1.0, 1.0, 0.0, 1.0, 0.0, 0.0, 1.0, 0.0, 1.0, 1.0, 0.0, 1.0, 0.0, 0.0, 1.0, 0.0, 1.0, 1.0, 0.0, 1.0, 0.0, 0.0, 1.0, 0.0, 1.0, 1.0, 0.0, 1.0, 0.0, 0.0, 1.0, 0.0, 1.0, 1.0, 0.0, 1.0, 0.0, 0.0, 1.0, 0.0, 1.0, 1.0, 0.0, 1.0, 0.0, 0.0, 1.0, 0.0, 1.0, 1.0, 0.0, 1.0, 0.0, 0.0, 1.0, 0.0, 1.0, 1.0, 0.0, 1.0, 0.0, 0.0, 1.0, 0.0, 1.0, 1.0, 0.0, 1.0, 0.0, 0.0, 1.0, 0.0, 1.0, 1.0, 0.0, 1.0, 0.0, 0.0, 1.0, 0.0, 1.0, 1.0, 0.0, 1.0, 0.0, 0.0, 1.0, 0.0, 1.0, 1.0, 0.0, 1.0, 0.0, 0.0, 1.0, 0.0, 1.0, 1.0, 0.0, 1.0, 0.0, 0.0, 1.0, 0.0, 1.0, 1.0, 0.0, 1.0, 0.0, 0.0, 1.0, 0.0, 1.0, 1.0, 0.0, 1.0, 0.0, 0.0, 1.0, 0.0, 1.0, 1.0, 0.0, 1.0, 0.0, 0.0, 1.0, 0.0, 1.0, 1.0, 0.0, 1.0, 0.0, 0.0, 1.0, 0.0, 1.0, 1.0, 0.0, 1.0, 0.5, 1.0, 0.5975, 0.9904, 0.6913, 0.9619, 0.7778, 0.9157, 0.8536, 0.8536, 0.9157, 0.7778, 0.9619, 0.6913, 0.9904, 0.5975, 1.0, 0.5, 0.9904, 0.4025, 0.9619, 0.3087, 0.9157, 0.2222, 0.8536, 0.1464, 0.7778, 0.08427, 0.6913, 0.03806, 0.5975, 0.009607, 0.5, 0.0, 0.4025, 0.009607, 0.3087, 0.03806, 0.2222, 0.08427, 0.1464, 0.1464, 0.08426, 0.2222, 0.03806, 0.3087, 0.009607, 0.4025, 0.0, 0.5, 0.009607, 0.5975, 0.03806, 0.6913, 0.08427, 0.7778, 0.1464, 0.8536, 0.2222, 0.9157, 0.3087, 0.9619, 0.4025, 0.9904, 0.0, 0.0, 1.0, 0.0, 1.0, 0.5, 0.0, 0.5, 0.0, 0.0, 1.0, 0.0, 1.0, 0.5, 0.0, 0.5, 0.0, 0.0, 1.0, 0.0, 1.0, 0.5, 0.0, 0.5, 0.0, 0.0, 1.0, 0.0, 1.0, 0.5, 0.0, 0.5, 0.0, 0.0, 1.0, 0.0, 1.0, 0.5, 0.0, 0.5, 0.0, 0.0, 1.0, 0.0, 1.0, 0.5, 0.0, 0.5, 0.0, 0.0, 1.0, 0.0, 1.0, 0.5, 0.0, 0.5, 0.0, 0.0, 1.0, 0.0, 1.0, 0.5, 0.0, 0.5, 0.0, 0.0, 1.0, 0.0, 1.0, 0.5, 0.0, 0.5, 0.0, 0.0, 1.0, 0.0, 1.0, 0.5, 0.0, 0.5, 0.0, 0.0, 1.0, 0.0, 1.0, 0.5, 0.0, 0.5, 0.0, 0.0, 1.0, 0.0, 1.0, 0.5, 0.0, 0.5, 0.0, 0.0, 1.0, 0.0, 1.0, 0.5, 0.0, 0.5, 0.0, 0.0, 1.0, 0.0, 1.0, 0.5, 0.0, 0.5, 0.0, 0.0, 1.0, 0.0, 1.0, 0.5, 0.0, 0.5, 0.0, 0.0, 1.0, 0.0, 1.0, 0.5, 0.0, 0.5, 0.0, 0.0, 1.0, 0.0, 1.0, 0.5, 0.0, 0.5, 0.0, 0.0, 1.0, 0.0, 1.0, 0.5, 0.0, 0.5, 0.0, 0.0, 1.0, 0.0, 1.0, 0.5, 0.0, 0.5, 0.0, 0.0, 1.0, 0.0, 1.0, 0.5, 0.0, 0.5, 0.0, 0.0, 1.0, 0.0, 1.0, 0.5, 0.0, 0.5, 0.0, 0.0, 1.0, 0.0, 1.0, 0.5, 0.0, 0.5, 0.0, 0.0, 1.0, 0.0, 1.0, 0.5, 0.0, 0.5, 0.0, 0.0, 1.0, 0.0, 1.0, 0.5, 0.0, 0.5, 0.0, 0.0, 1.0, 0.0, 1.0, 0.5, 0.0, 0.5, 0.0, 0.0, 1.0, 0.0, 1.0, 0.5, 0.0, 0.5, 0.0, 0.0, 1.0, 0.0, 1.0, 0.5, 0.0, 0.5, 0.0, 0.0, 1.0, 0.0, 1.0, 0.5, 0.0, 0.5, 0.0, 0.0, 1.0, 0.0, 1.0, 0.5, 0.0, 0.5, 0.0, 0.0, 1.0, 0.0, 1.0, 0.5, 0.0, 0.5, 0.0, 0.0, 1.0, 0.0, 1.0, 0.5, 0.0, 0.5, 0.0, 0.0, 1.0, 0.0, 1.0, 0.5, 0.0, 0.5])
me_circle.use_remesh_preserve_volume = False
me_circle.use_remesh_preserve_attributes = False
me_circle.use_mirror_vertex_groups = False
me_circle.update()
me_circle_002 = bpy.data.meshes.new('Circle.002')
me_circle_002.from_pydata([(-9.993e-09, 0.05235, 0.1435), (-0.01021, 0.05134, 0.1435), (-0.02003, 0.04837, 0.1435), (-0.02908, 0.04353, 0.1435), (-0.03702, 0.03702, 0.1435), (-0.04353, 0.02908, 0.1435), (-0.04837, 0.02003, 0.1435), (-0.05134, 0.01021, 0.1435), (-0.05235, 3.125e-08, 0.1435), (-0.05134, -0.01021, 0.1435), (-0.04837, -0.02003, 0.1435), (-0.04353, -0.02908, 0.1435), (-0.03702, -0.03702, 0.1435), (-0.02908, -0.04353, 0.1435), (-0.02003, -0.04837, 0.1435), (-0.01021, -0.05134, 0.1435), (7.065e-09, -0.05235, 0.1435), (0.01021, -0.05134, 0.1435), (0.02003, -0.04837, 0.1435), (0.02908, -0.04353, 0.1435), (0.03702, -0.03702, 0.1435), (0.04353, -0.02908, 0.1435), (0.04837, -0.02003, 0.1435), (0.05134, -0.01021, 0.1435), (0.05235, 7.784e-08, 0.1435), (0.05134, 0.01021, 0.1435), (0.04837, 0.02003, 0.1435), (0.04353, 0.02908, 0.1435), (0.03702, 0.03702, 0.1435), (0.02908, 0.04353, 0.1435), (0.02003, 0.04837, 0.1435), (0.01021, 0.05134, 0.1435), (-9.993e-09, 0.05235, 0.1332), (-0.01021, 0.05134, 0.1332), (-0.02003, 0.04837, 0.1332), (-0.02908, 0.04353, 0.1332), (-0.03702, 0.03702, 0.1332), (-0.04353, 0.02908, 0.1332), (-0.04837, 0.02003, 0.1332), (-0.05134, 0.01021, 0.1332), (-0.05235, 3.125e-08, 0.1332), (-0.05134, -0.01021, 0.1332), (-0.04837, -0.02003, 0.1332), (-0.04353, -0.02908, 0.1332), (-0.03702, -0.03702, 0.1332), (-0.02908, -0.04353, 0.1332), (-0.02003, -0.04837, 0.1332), (-0.01021, -0.05134, 0.1332), (7.065e-09, -0.05235, 0.1332), (0.01021, -0.05134, 0.1332), (0.02003, -0.04837, 0.1332), (0.02908, -0.04353, 0.1332), (0.03702, -0.03702, 0.1332), (0.04353, -0.02908, 0.1332), (0.04837, -0.02003, 0.1332), (0.05134, -0.01021, 0.1332), (0.05235, 7.784e-08, 0.1332), (0.05134, 0.01021, 0.1332), (0.04837, 0.02003, 0.1332), (0.04353, 0.02908, 0.1332), (0.03702, 0.03702, 0.1332), (0.02908, 0.04353, 0.1332), (0.02003, 0.04837, 0.1332), (0.01021, 0.05134, 0.1332), (-9.565e-09, 0.05876, 0.1191), (-0.01146, 0.05763, 0.1191), (-0.02249, 0.05428, 0.1191), (-0.03264, 0.04885, 0.1191), (-0.04155, 0.04155, 0.1191), (-0.04885, 0.03264, 0.1191), (-0.05428, 0.02249, 0.1191), (-0.05763, 0.01146, 0.1191), (-0.05876, 2.987e-08, 0.1191), (-0.05763, -0.01146, 0.1191), (-0.05428, -0.02249, 0.1191), (-0.04885, -0.03264, 0.1191), (-0.04155, -0.04155, 0.1191), (-0.03264, -0.04885, 0.1191), (-0.02249, -0.05428, 0.1191), (-0.01146, -0.05763, 0.1191), (9.581e-09, -0.05876, 0.1191), (0.01146, -0.05763, 0.1191), (0.02249, -0.05428, 0.1191), (0.03264, -0.04885, 0.1191), (0.04155, -0.04155, 0.1191), (0.04885, -0.03264, 0.1191), (0.05428, -0.02249, 0.1191), (0.05763, -0.01146, 0.1191), (0.05876, 8.217e-08, 0.1191), (0.05763, 0.01146, 0.1191), (0.05428, 0.02249, 0.1191), (0.04885, 0.03264, 0.1191), (0.04155, 0.04155, 0.1191), (0.03264, 0.04885, 0.1191), (0.02249, 0.05428, 0.1191), (0.01146, 0.05763, 0.1191), (-9.119e-09, 0.06459, 0.09331), (-0.0126, 0.06335, 0.09331), (-0.02472, 0.05968, 0.09331), (-0.03589, 0.05371, 0.09331), (-0.04567, 0.04567, 0.09331), (-0.05371, 0.03589, 0.09331), (-0.05968, 0.02472, 0.09331), (-0.06335, 0.0126, 0.09331), (-0.06459, 2.865e-08, 0.09331), (-0.06335, -0.0126, 0.09331), (-0.05968, -0.02472, 0.09331), (-0.05371, -0.03589, 0.09331), (-0.04567, -0.04567, 0.09331), (-0.03589, -0.05371, 0.09331), (-0.02472, -0.05968, 0.09331), (-0.0126, -0.06335, 0.09331), (1.193e-08, -0.06459, 0.09331), (0.0126, -0.06335, 0.09331), (0.02472, -0.05968, 0.09331), (0.03589, -0.05371, 0.09331), (0.04567, -0.04567, 0.09331), (0.05371, -0.03589, 0.09331), (0.05968, -0.02472, 0.09331), (0.06335, -0.0126, 0.09331), (0.06459, 8.614e-08, 0.09331), (0.06335, 0.0126, 0.09331), (0.05968, 0.02472, 0.09331), (0.05371, 0.03589, 0.09331), (0.04567, 0.04567, 0.09331), (0.03589, 0.05371, 0.09331), (0.02472, 0.05968, 0.09331), (0.0126, 0.06335, 0.09331), (-8.759e-09, 0.06925, 0.06789), (-0.01351, 0.06792, 0.06789), (-0.0265, 0.06398, 0.06789), (-0.03847, 0.05758, 0.06789), (-0.04897, 0.04897, 0.06789), (-0.05758, 0.03847, 0.06789), (-0.06398, 0.0265, 0.06789), (-0.06792, 0.01351, 0.06789), (-0.06925, 2.758e-08, 0.06789), (-0.06792, -0.01351, 0.06789), (-0.06398, -0.0265, 0.06789), (-0.05758, -0.03847, 0.06789), (-0.04897, -0.04897, 0.06789), (-0.03847, -0.05758, 0.06789), (-0.0265, -0.06398, 0.06789), (-0.01351, -0.06792, 0.06789), (1.381e-08, -0.06925, 0.06789), (0.01351, -0.06792, 0.06789), (0.0265, -0.06398, 0.06789), (0.03847, -0.05758, 0.06789), (0.04897, -0.04897, 0.06789), (0.05758, -0.03847, 0.06789), (0.06398, -0.0265, 0.06789), (0.06792, -0.01351, 0.06789), (0.06925, 8.922e-08, 0.06789), (0.06792, 0.01351, 0.06789), (0.06398, 0.0265, 0.06789), (0.05758, 0.03847, 0.06789), (0.04897, 0.04897, 0.06789), (0.03847, 0.05758, 0.06789), (0.0265, 0.06398, 0.06789), (0.01351, 0.06792, 0.06789), (-8.593e-09, 0.07214, 0.03975), (-0.01407, 0.07075, 0.03975), (-0.02761, 0.06665, 0.03975), (-0.04008, 0.05998, 0.03975), (-0.05101, 0.05101, 0.03975), (-0.05998, 0.04008, 0.03975), (-0.06665, 0.02761, 0.03975), (-0.07075, 0.01407, 0.03975), (-0.07214, 2.69e-08, 0.03975), (-0.07075, -0.01407, 0.03975), (-0.06665, -0.02761, 0.03975), (-0.05998, -0.04008, 0.03975), (-0.05101, -0.05101, 0.03975), (-0.04008, -0.05998, 0.03975), (-0.02761, -0.06665, 0.03975), (-0.01407, -0.07075, 0.03975), (1.491e-08, -0.07214, 0.03975), (0.01407, -0.07075, 0.03975), (0.02761, -0.06665, 0.03975), (0.04008, -0.05998, 0.03975), (0.05101, -0.05101, 0.03975), (0.05998, -0.04008, 0.03975), (0.06665, -0.02761, 0.03975), (0.07075, -0.01407, 0.03975), (0.07214, 9.111e-08, 0.03975), (0.07075, 0.01407, 0.03975), (0.06665, 0.02761, 0.03975), (0.05998, 0.04008, 0.03975), (0.05101, 0.05101, 0.03975), (0.04008, 0.05998, 0.03975), (0.02761, 0.06665, 0.03975), (0.01407, 0.07075, 0.03975), (-8.593e-09, 0.07214, 0.01319), (-0.01407, 0.07075, 0.01319), (-0.02761, 0.06665, 0.01319), (-0.04008, 0.05998, 0.01319), (-0.05101, 0.05101, 0.01319), (-0.05998, 0.04008, 0.01319), (-0.06665, 0.02761, 0.01319), (-0.07075, 0.01407, 0.01319), (-0.07214, 2.69e-08, 0.01319), (-0.07075, -0.01407, 0.01319), (-0.06665, -0.02761, 0.01319), (-0.05998, -0.04008, 0.01319), (-0.05101, -0.05101, 0.01319), (-0.04008, -0.05998, 0.01319), (-0.02761, -0.06665, 0.01319), (-0.01407, -0.07075, 0.01319), (1.491e-08, -0.07214, 0.01319), (0.01407, -0.07075, 0.01319), (0.02761, -0.06665, 0.01319), (0.04008, -0.05998, 0.01319), (0.05101, -0.05101, 0.01319), (0.05998, -0.04008, 0.01319), (0.06665, -0.02761, 0.01319), (0.07075, -0.01407, 0.01319), (0.07214, 9.111e-08, 0.01319), (0.07075, 0.01407, 0.01319), (0.06665, 0.02761, 0.01319), (0.05998, 0.04008, 0.01319), (0.05101, 0.05101, 0.01319), (0.04008, 0.05998, 0.01319), (0.02761, 0.06665, 0.01319), (0.01407, 0.07075, 0.01319)], [], [(23, 24, 56, 55), (1, 2, 34, 33), (12, 13, 45, 44), (21, 22, 54, 53), (10, 11, 43, 42), (30, 31, 63, 62), (19, 20, 52, 51), (8, 9, 41, 40), (28, 29, 61, 60), (17, 18, 50, 49), (6, 7, 39, 38), (26, 27, 59, 58), (4, 5, 37, 36), (15, 16, 48, 47), (24, 25, 57, 56), (2, 3, 35, 34), (13, 14, 46, 45), (22, 23, 55, 54), (0, 1, 33, 32), (11, 12, 44, 43), (31, 0, 32, 63), (20, 21, 53, 52), (9, 10, 42, 41), (29, 30, 62, 61), (18, 19, 51, 50), (7, 8, 40, 39), (27, 28, 60, 59), (16, 17, 49, 48), (5, 6, 38, 37), (25, 26, 58, 57), (3, 4, 36, 35), (14, 15, 47, 46), (57, 58, 90, 89), (35, 36, 68, 67), (46, 47, 79, 78), (55, 56, 88, 87), (33, 34, 66, 65), (44, 45, 77, 76), (53, 54, 86, 85), (42, 43, 75, 74), (62, 63, 95, 94), (51, 52, 84, 83), (40, 41, 73, 72), (60, 61, 93, 92), (49, 50, 82, 81), (38, 39, 71, 70), (58, 59, 91, 90), (36, 37, 69, 68), (47, 48, 80, 79), (56, 57, 89, 88), (34, 35, 67, 66), (45, 46, 78, 77), (54, 55, 87, 86), (32, 33, 65, 64), (43, 44, 76, 75), (63, 32, 64, 95), (52, 53, 85, 84), (41, 42, 74, 73), (61, 62, 94, 93), (50, 51, 83, 82), (39, 40, 72, 71), (59, 60, 92, 91), (48, 49, 81, 80), (37, 38, 70, 69), (91, 92, 124, 123), (80, 81, 113, 112), (69, 70, 102, 101), (89, 90, 122, 121), (67, 68, 100, 99), (78, 79, 111, 110), (87, 88, 120, 119), (65, 66, 98, 97), (76, 77, 109, 108), (85, 86, 118, 117), (74, 75, 107, 106), (94, 95, 127, 126), (83, 84, 116, 115), (72, 73, 105, 104), (92, 93, 125, 124), (81, 82, 114, 113), (70, 71, 103, 102), (90, 91, 123, 122), (68, 69, 101, 100), (79, 80, 112, 111), (88, 89, 121, 120), (66, 67, 99, 98), (77, 78, 110, 109), (86, 87, 119, 118), (64, 65, 97, 96), (75, 76, 108, 107), (95, 64, 96, 127), (84, 85, 117, 116), (73, 74, 106, 105), (93, 94, 126, 125), (82, 83, 115, 114), (71, 72, 104, 103), (125, 126, 158, 157), (114, 115, 147, 146), (103, 104, 136, 135), (123, 124, 156, 155), (112, 113, 145, 144), (101, 102, 134, 133), (121, 122, 154, 153), (99, 100, 132, 131), (110, 111, 143, 142), (119, 120, 152, 151), (97, 98, 130, 129), (108, 109, 141, 140), (117, 118, 150, 149), (106, 107, 139, 138), (126, 127, 159, 158), (115, 116, 148, 147), (104, 105, 137, 136), (124, 125, 157, 156), (113, 114, 146, 145), (102, 103, 135, 134), (122, 123, 155, 154), (100, 101, 133, 132), (111, 112, 144, 143), (120, 121, 153, 152), (98, 99, 131, 130), (109, 110, 142, 141), (118, 119, 151, 150), (96, 97, 129, 128), (107, 108, 140, 139), (127, 96, 128, 159), (116, 117, 149, 148), (105, 106, 138, 137), (159, 128, 160, 191), (148, 149, 181, 180), (137, 138, 170, 169), (157, 158, 190, 189), (146, 147, 179, 178), (135, 136, 168, 167), (155, 156, 188, 187), (144, 145, 177, 176), (133, 134, 166, 165), (153, 154, 186, 185), (131, 132, 164, 163), (142, 143, 175, 174), (151, 152, 184, 183), (129, 130, 162, 161), (140, 141, 173, 172), (149, 150, 182, 181), (138, 139, 171, 170), (158, 159, 191, 190), (147, 148, 180, 179), (136, 137, 169, 168), (156, 157, 189, 188), (145, 146, 178, 177), (134, 135, 167, 166), (154, 155, 187, 186), (132, 133, 165, 164), (143, 144, 176, 175), (152, 153, 185, 184), (130, 131, 163, 162), (141, 142, 174, 173), (150, 151, 183, 182), (128, 129, 161, 160), (139, 140, 172, 171), (182, 183, 215, 214), (160, 161, 193, 192), (171, 172, 204, 203), (191, 160, 192, 223), (180, 181, 213, 212), (169, 170, 202, 201), (189, 190, 222, 221), (178, 179, 211, 210), (167, 168, 200, 199), (187, 188, 220, 219), (176, 177, 209, 208), (165, 166, 198, 197), (185, 186, 218, 217), (163, 164, 196, 195), (174, 175, 207, 206), (183, 184, 216, 215), (161, 162, 194, 193), (172, 173, 205, 204), (181, 182, 214, 213), (170, 171, 203, 202), (190, 191, 223, 222), (179, 180, 212, 211), (168, 169, 201, 200), (188, 189, 221, 220), (177, 178, 210, 209), (166, 167, 199, 198), (186, 187, 219, 218), (164, 165, 197, 196), (175, 176, 208, 207), (184, 185, 217, 216), (162, 163, 195, 194), (173, 174, 206, 205), (193, 194, 195, 196, 197, 198, 199, 200, 201, 202, 203, 204, 205, 206, 207, 208, 209, 210, 211, 212, 213, 214, 215, 216, 217, 218, 219, 220, 221, 222, 223, 192)])
me_circle_002.polygons.foreach_set('use_smooth', [True] * 193)
_uv = me_circle_002.uv_layers.new(name='UVMap')
_uv.uv.foreach_set('vector', [0.0, 0.0, 1.0, 0.0, 1.0, 1.0, 0.0, 1.0, 0.0, 0.0, 1.0, 0.0, 1.0, 1.0, 0.0, 1.0, 0.0, 0.0, 1.0, 0.0, 1.0, 1.0, 0.0, 1.0, 0.0, 0.0, 1.0, 0.0, 1.0, 1.0, 0.0, 1.0, 0.0, 0.0, 1.0, 0.0, 1.0, 1.0, 0.0, 1.0, 0.0, 0.0, 1.0, 0.0, 1.0, 1.0, 0.0, 1.0, 0.0, 0.0, 1.0, 0.0, 1.0, 1.0, 0.0, 1.0, 0.0, 0.0, 1.0, 0.0, 1.0, 1.0, 0.0, 1.0, 0.0, 0.0, 1.0, 0.0, 1.0, 1.0, 0.0, 1.0, 0.0, 0.0, 1.0, 0.0, 1.0, 1.0, 0.0, 1.0, 0.0, 0.0, 1.0, 0.0, 1.0, 1.0, 0.0, 1.0, 0.0, 0.0, 1.0, 0.0, 1.0, 1.0, 0.0, 1.0, 0.0, 0.0, 1.0, 0.0, 1.0, 1.0, 0.0, 1.0, 0.0, 0.0, 1.0, 0.0, 1.0, 1.0, 0.0, 1.0, 0.0, 0.0, 1.0, 0.0, 1.0, 1.0, 0.0, 1.0, 0.0, 0.0, 1.0, 0.0, 1.0, 1.0, 0.0, 1.0, 0.0, 0.0, 1.0, 0.0, 1.0, 1.0, 0.0, 1.0, 0.0, 0.0, 1.0, 0.0, 1.0, 1.0, 0.0, 1.0, 0.0, 0.0, 1.0, 0.0, 1.0, 1.0, 0.0, 1.0, 0.0, 0.0, 1.0, 0.0, 1.0, 1.0, 0.0, 1.0, 0.0, 0.0, 1.0, 0.0, 1.0, 1.0, 0.0, 1.0, 0.0, 0.0, 1.0, 0.0, 1.0, 1.0, 0.0, 1.0, 0.0, 0.0, 1.0, 0.0, 1.0, 1.0, 0.0, 1.0, 0.0, 0.0, 1.0, 0.0, 1.0, 1.0, 0.0, 1.0, 0.0, 0.0, 1.0, 0.0, 1.0, 1.0, 0.0, 1.0, 0.0, 0.0, 1.0, 0.0, 1.0, 1.0, 0.0, 1.0, 0.0, 0.0, 1.0, 0.0, 1.0, 1.0, 0.0, 1.0, 0.0, 0.0, 1.0, 0.0, 1.0, 1.0, 0.0, 1.0, 0.0, 0.0, 1.0, 0.0, 1.0, 1.0, 0.0, 1.0, 0.0, 0.0, 1.0, 0.0, 1.0, 1.0, 0.0, 1.0, 0.0, 0.0, 1.0, 0.0, 1.0, 1.0, 0.0, 1.0, 0.0, 0.0, 1.0, 0.0, 1.0, 1.0, 0.0, 1.0, 0.0, 0.0, 1.0, 0.0, 1.0, 1.0, 0.0, 1.0, 0.0, 0.0, 1.0, 0.0, 1.0, 1.0, 0.0, 1.0, 0.0, 0.0, 1.0, 0.0, 1.0, 1.0, 0.0, 1.0, 0.0, 0.0, 1.0, 0.0, 1.0, 1.0, 0.0, 1.0, 0.0, 0.0, 1.0, 0.0, 1.0, 1.0, 0.0, 1.0, 0.0, 0.0, 1.0, 0.0, 1.0, 1.0, 0.0, 1.0, 0.0, 0.0, 1.0, 0.0, 1.0, 1.0, 0.0, 1.0, 0.0, 0.0, 1.0, 0.0, 1.0, 1.0, 0.0, 1.0, 0.0, 0.0, 1.0, 0.0, 1.0, 1.0, 0.0, 1.0, 0.0, 0.0, 1.0, 0.0, 1.0, 1.0, 0.0, 1.0, 0.0, 0.0, 1.0, 0.0, 1.0, 1.0, 0.0, 1.0, 0.0, 0.0, 1.0, 0.0, 1.0, 1.0, 0.0, 1.0, 0.0, 0.0, 1.0, 0.0, 1.0, 1.0, 0.0, 1.0, 0.0, 0.0, 1.0, 0.0, 1.0, 1.0, 0.0, 1.0, 0.0, 0.0, 1.0, 0.0, 1.0, 1.0, 0.0, 1.0, 0.0, 0.0, 1.0, 0.0, 1.0, 1.0, 0.0, 1.0, 0.0, 0.0, 1.0, 0.0, 1.0, 1.0, 0.0, 1.0, 0.0, 0.0, 1.0, 0.0, 1.0, 1.0, 0.0, 1.0, 0.0, 0.0, 1.0, 0.0, 1.0, 1.0, 0.0, 1.0, 0.0, 0.0, 1.0, 0.0, 1.0, 1.0, 0.0, 1.0, 0.0, 0.0, 1.0, 0.0, 1.0, 1.0, 0.0, 1.0, 0.0, 0.0, 1.0, 0.0, 1.0, 1.0, 0.0, 1.0, 0.0, 0.0, 1.0, 0.0, 1.0, 1.0, 0.0, 1.0, 0.0, 0.0, 1.0, 0.0, 1.0, 1.0, 0.0, 1.0, 0.0, 0.0, 1.0, 0.0, 1.0, 1.0, 0.0, 1.0, 0.0, 0.0, 1.0, 0.0, 1.0, 1.0, 0.0, 1.0, 0.0, 0.0, 1.0, 0.0, 1.0, 1.0, 0.0, 1.0, 0.0, 0.0, 1.0, 0.0, 1.0, 1.0, 0.0, 1.0, 0.0, 0.0, 1.0, 0.0, 1.0, 1.0, 0.0, 1.0, 0.0, 0.0, 1.0, 0.0, 1.0, 1.0, 0.0, 1.0, 0.0, 0.0, 1.0, 0.0, 1.0, 1.0, 0.0, 1.0, 0.0, 0.0, 1.0, 0.0, 1.0, 1.0, 0.0, 1.0, 0.0, 0.0, 1.0, 0.0, 1.0, 1.0, 0.0, 1.0, 0.0, 0.0, 1.0, 0.0, 1.0, 1.0, 0.0, 1.0, 0.0, 0.0, 1.0, 0.0, 1.0, 1.0, 0.0, 1.0, 0.0, 0.0, 1.0, 0.0, 1.0, 1.0, 0.0, 1.0, 0.0, 0.0, 1.0, 0.0, 1.0, 1.0, 0.0, 1.0, 0.0, 0.0, 1.0, 0.0, 1.0, 1.0, 0.0, 1.0, 0.0, 0.0, 1.0, 0.0, 1.0, 1.0, 0.0, 1.0, 0.0, 0.0, 1.0, 0.0, 1.0, 1.0, 0.0, 1.0, 0.0, 0.0, 1.0, 0.0, 1.0, 1.0, 0.0, 1.0, 0.0, 0.0, 1.0, 0.0, 1.0, 1.0, 0.0, 1.0, 0.0, 0.0, 1.0, 0.0, 1.0, 1.0, 0.0, 1.0, 0.0, 0.0, 1.0, 0.0, 1.0, 1.0, 0.0, 1.0, 0.0, 0.0, 1.0, 0.0, 1.0, 1.0, 0.0, 1.0, 0.0, 0.0, 1.0, 0.0, 1.0, 1.0, 0.0, 1.0, 0.0, 0.0, 1.0, 0.0, 1.0, 1.0, 0.0, 1.0, 0.0, 0.0, 1.0, 0.0, 1.0, 1.0, 0.0, 1.0, 0.0, 0.0, 1.0, 0.0, 1.0, 1.0, 0.0, 1.0, 0.0, 0.0, 1.0, 0.0, 1.0, 1.0, 0.0, 1.0, 0.0, 0.0, 1.0, 0.0, 1.0, 1.0, 0.0, 1.0, 0.0, 0.0, 1.0, 0.0, 1.0, 1.0, 0.0, 1.0, 0.0, 0.0, 1.0, 0.0, 1.0, 1.0, 0.0, 1.0, 0.0, 0.0, 1.0, 0.0, 1.0, 1.0, 0.0, 1.0, 0.0, 0.0, 1.0, 0.0, 1.0, 1.0, 0.0, 1.0, 0.0, 0.0, 1.0, 0.0, 1.0, 1.0, 0.0, 1.0, 0.0, 0.0, 1.0, 0.0, 1.0, 1.0, 0.0, 1.0, 0.0, 0.0, 1.0, 0.0, 1.0, 1.0, 0.0, 1.0, 0.0, 0.0, 1.0, 0.0, 1.0, 1.0, 0.0, 1.0, 0.0, 0.0, 1.0, 0.0, 1.0, 1.0, 0.0, 1.0, 0.0, 0.0, 1.0, 0.0, 1.0, 1.0, 0.0, 1.0, 0.0, 0.0, 1.0, 0.0, 1.0, 1.0, 0.0, 1.0, 0.0, 0.0, 1.0, 0.0, 1.0, 1.0, 0.0, 1.0, 0.0, 0.0, 1.0, 0.0, 1.0, 1.0, 0.0, 1.0, 0.0, 0.0, 1.0, 0.0, 1.0, 1.0, 0.0, 1.0, 0.0, 0.0, 1.0, 0.0, 1.0, 1.0, 0.0, 1.0, 0.0, 0.0, 1.0, 0.0, 1.0, 1.0, 0.0, 1.0, 0.0, 0.0, 1.0, 0.0, 1.0, 1.0, 0.0, 1.0, 0.0, 0.0, 1.0, 0.0, 1.0, 1.0, 0.0, 1.0, 0.0, 0.0, 1.0, 0.0, 1.0, 1.0, 0.0, 1.0, 0.0, 0.0, 1.0, 0.0, 1.0, 1.0, 0.0, 1.0, 0.0, 0.0, 1.0, 0.0, 1.0, 1.0, 0.0, 1.0, 0.0, 0.0, 1.0, 0.0, 1.0, 1.0, 0.0, 1.0, 0.0, 0.0, 1.0, 0.0, 1.0, 1.0, 0.0, 1.0, 0.0, 0.0, 1.0, 0.0, 1.0, 1.0, 0.0, 1.0, 0.0, 0.0, 1.0, 0.0, 1.0, 1.0, 0.0, 1.0, 0.0, 0.0, 1.0, 0.0, 1.0, 1.0, 0.0, 1.0, 0.0, 0.0, 1.0, 0.0, 1.0, 1.0, 0.0, 1.0, 0.0, 0.0, 1.0, 0.0, 1.0, 1.0, 0.0, 1.0, 0.0, 0.0, 1.0, 0.0, 1.0, 1.0, 0.0, 1.0, 0.0, 0.0, 1.0, 0.0, 1.0, 1.0, 0.0, 1.0, 0.0, 0.0, 1.0, 0.0, 1.0, 1.0, 0.0, 1.0, 0.0, 0.0, 1.0, 0.0, 1.0, 1.0, 0.0, 1.0, 0.0, 0.0, 1.0, 0.0, 1.0, 1.0, 0.0, 1.0, 0.0, 0.0, 1.0, 0.0, 1.0, 1.0, 0.0, 1.0, 0.0, 0.0, 1.0, 0.0, 1.0, 1.0, 0.0, 1.0, 0.0, 0.0, 1.0, 0.0, 1.0, 1.0, 0.0, 1.0, 0.0, 0.0, 1.0, 0.0, 1.0, 1.0, 0.0, 1.0, 0.0, 0.0, 1.0, 0.0, 1.0, 1.0, 0.0, 1.0, 0.0, 0.0, 1.0, 0.0, 1.0, 1.0, 0.0, 1.0, 0.0, 0.0, 1.0, 0.0, 1.0, 1.0, 0.0, 1.0, 0.0, 0.0, 1.0, 0.0, 1.0, 1.0, 0.0, 1.0, 0.0, 0.0, 1.0, 0.0, 1.0, 1.0, 0.0, 1.0, 0.0, 0.0, 1.0, 0.0, 1.0, 1.0, 0.0, 1.0, 0.0, 0.0, 1.0, 0.0, 1.0, 1.0, 0.0, 1.0, 0.0, 0.0, 1.0, 0.0, 1.0, 1.0, 0.0, 1.0, 0.0, 0.0, 1.0, 0.0, 1.0, 1.0, 0.0, 1.0, 0.0, 0.0, 1.0, 0.0, 1.0, 1.0, 0.0, 1.0, 0.0, 0.0, 1.0, 0.0, 1.0, 1.0, 0.0, 1.0, 0.0, 0.0, 1.0, 0.0, 1.0, 1.0, 0.0, 1.0, 0.0, 0.0, 1.0, 0.0, 1.0, 1.0, 0.0, 1.0, 0.0, 0.0, 1.0, 0.0, 1.0, 1.0, 0.0, 1.0, 0.0, 0.0, 1.0, 0.0, 1.0, 1.0, 0.0, 1.0, 0.0, 0.0, 1.0, 0.0, 1.0, 1.0, 0.0, 1.0, 0.0, 0.0, 1.0, 0.0, 1.0, 1.0, 0.0, 1.0, 0.0, 0.0, 1.0, 0.0, 1.0, 1.0, 0.0, 1.0, 0.0, 0.0, 1.0, 0.0, 1.0, 1.0, 0.0, 1.0, 0.0, 0.0, 1.0, 0.0, 1.0, 1.0, 0.0, 1.0, 0.0, 0.0, 1.0, 0.0, 1.0, 1.0, 0.0, 1.0, 0.0, 0.0, 1.0, 0.0, 1.0, 1.0, 0.0, 1.0, 0.0, 0.0, 1.0, 0.0, 1.0, 1.0, 0.0, 1.0, 0.0, 0.0, 1.0, 0.0, 1.0, 1.0, 0.0, 1.0, 0.0, 0.0, 1.0, 0.0, 1.0, 1.0, 0.0, 1.0, 0.0, 0.0, 1.0, 0.0, 1.0, 1.0, 0.0, 1.0, 0.0, 0.0, 1.0, 0.0, 1.0, 1.0, 0.0, 1.0, 0.0, 0.0, 1.0, 0.0, 1.0, 1.0, 0.0, 1.0, 0.0, 0.0, 1.0, 0.0, 1.0, 1.0, 0.0, 1.0, 0.0, 0.0, 1.0, 0.0, 1.0, 1.0, 0.0, 1.0, 0.0, 0.0, 1.0, 0.0, 1.0, 1.0, 0.0, 1.0, 0.0, 0.0, 1.0, 0.0, 1.0, 1.0, 0.0, 1.0, 0.0, 0.0, 1.0, 0.0, 1.0, 1.0, 0.0, 1.0, 0.0, 0.0, 1.0, 0.0, 1.0, 1.0, 0.0, 1.0, 0.0, 0.0, 1.0, 0.0, 1.0, 1.0, 0.0, 1.0, 0.0, 0.0, 1.0, 0.0, 1.0, 1.0, 0.0, 1.0, 0.0, 0.0, 1.0, 0.0, 1.0, 1.0, 0.0, 1.0, 0.0, 0.0, 1.0, 0.0, 1.0, 1.0, 0.0, 1.0, 0.0, 0.0, 1.0, 0.0, 1.0, 1.0, 0.0, 1.0, 0.0, 0.0, 1.0, 0.0, 1.0, 1.0, 0.0, 1.0, 0.0, 0.0, 1.0, 0.0, 1.0, 1.0, 0.0, 1.0, 0.0, 0.0, 1.0, 0.0, 1.0, 1.0, 0.0, 1.0, 0.0, 0.0, 1.0, 0.0, 1.0, 1.0, 0.0, 1.0, 0.0, 0.0, 1.0, 0.0, 1.0, 1.0, 0.0, 1.0, 0.0, 0.0, 1.0, 0.0, 1.0, 1.0, 0.0, 1.0, 0.0, 0.0, 1.0, 0.0, 1.0, 1.0, 0.0, 1.0, 0.0, 0.0, 1.0, 0.0, 1.0, 1.0, 0.0, 1.0, 0.0, 0.0, 1.0, 0.0, 1.0, 1.0, 0.0, 1.0, 0.0, 0.0, 1.0, 0.0, 1.0, 1.0, 0.0, 1.0, 0.0, 0.0, 1.0, 0.0, 1.0, 1.0, 0.0, 1.0, 0.0, 0.0, 1.0, 0.0, 1.0, 1.0, 0.0, 1.0, 0.0, 0.0, 1.0, 0.0, 1.0, 1.0, 0.0, 1.0, 0.0, 0.0, 1.0, 0.0, 1.0, 1.0, 0.0, 1.0, 0.0, 0.0, 1.0, 0.0, 1.0, 1.0, 0.0, 1.0, 0.0, 0.0, 1.0, 0.0, 1.0, 1.0, 0.0, 1.0, 0.0, 0.0, 1.0, 0.0, 1.0, 1.0, 0.0, 1.0, 0.0, 0.0, 1.0, 0.0, 1.0, 1.0, 0.0, 1.0, 0.0, 0.0, 1.0, 0.0, 1.0, 1.0, 0.0, 1.0, 0.0, 0.0, 1.0, 0.0, 1.0, 1.0, 0.0, 1.0, 0.0, 0.0, 1.0, 0.0, 1.0, 1.0, 0.0, 1.0, 0.0, 0.0, 1.0, 0.0, 1.0, 1.0, 0.0, 1.0, 0.0, 0.0, 1.0, 0.0, 1.0, 1.0, 0.0, 1.0, 0.0, 0.0, 1.0, 0.0, 1.0, 1.0, 0.0, 1.0, 0.0, 0.0, 1.0, 0.0, 1.0, 1.0, 0.0, 1.0, 0.0, 0.0, 1.0, 0.0, 1.0, 1.0, 0.0, 1.0, 0.0, 0.0, 1.0, 0.0, 1.0, 1.0, 0.0, 1.0, 0.0, 0.0, 1.0, 0.0, 1.0, 1.0, 0.0, 1.0, 0.0, 0.0, 1.0, 0.0, 1.0, 1.0, 0.0, 1.0, 0.0, 0.0, 1.0, 0.0, 1.0, 1.0, 0.0, 1.0, 0.0, 0.0, 1.0, 0.0, 1.0, 1.0, 0.0, 1.0, 0.0, 0.0, 1.0, 0.0, 1.0, 1.0, 0.0, 1.0, 0.0, 0.0, 1.0, 0.0, 1.0, 1.0, 0.0, 1.0, 0.5, 1.0, 0.5975, 0.9904, 0.6913, 0.9619, 0.7778, 0.9157, 0.8536, 0.8536, 0.9157, 0.7778, 0.9619, 0.6913, 0.9904, 0.5975, 1.0, 0.5, 0.9904, 0.4025, 0.9619, 0.3087, 0.9157, 0.2222, 0.8536, 0.1464, 0.7778, 0.08427, 0.6913, 0.03806, 0.5975, 0.009607, 0.5, 0.0, 0.4025, 0.009607, 0.3087, 0.03806, 0.2222, 0.08427, 0.1464, 0.1464, 0.08426, 0.2222, 0.03806, 0.3087, 0.009607, 0.4025, 0.0, 0.5, 0.009607, 0.5975, 0.03806, 0.6913, 0.08427, 0.7778, 0.1464, 0.8536, 0.2222, 0.9157, 0.3087, 0.9619, 0.4025, 0.9904])
me_circle_002.use_remesh_preserve_volume = False
me_circle_002.use_remesh_preserve_attributes = False
me_circle_002.use_mirror_vertex_groups = False
me_circle_002.update()
me_circle_001 = bpy.data.meshes.new('Circle.001')
me_circle_001.from_pydata([(-0.08572, 2.329e-08, 0.0), (-0.08407, -0.01672, 0.0), (-0.07919, -0.0328, 0.0), (-0.07127, -0.04762, 0.0), (-0.06061, -0.06061, 0.0), (-0.08828, 2.266e-08, 0.006421), (-0.06242, -0.06242, 0.006421), (-0.09168, 2.178e-08, 0.0174), (-0.06483, -0.06483, 0.0174), (-0.09553, 2.086e-08, 0.02885), (-0.06755, -0.06755, 0.02885), (-0.09927, 1.987e-08, 0.04217), (-0.07019, -0.07019, 0.04217), (-0.09927, 1.987e-08, 0.04217), (-0.07019, -0.07019, 0.04217), (-0.1036, 1.874e-08, 0.06563), (-0.1016, -0.02022, 0.06563), (-0.09575, -0.03966, 0.06563), (-0.08617, -0.05758, 0.06563), (-0.07328, -0.07328, 0.06563), (-0.1848, -0.04666, 0.05277), (-0.1835, -0.05993, 0.05277), (-0.1796, -0.07269, 0.05277), (-0.1734, -0.08444, 0.05277), (-0.1649, -0.09475, 0.05277), (-0.1869, -0.04666, 0.05786), (-0.1663, -0.09618, 0.05786), (-0.1896, -0.04666, 0.06657), (-0.1683, -0.09809, 0.06657), (-0.1926, -0.04666, 0.07565), (-0.1704, -0.1002, 0.07565), (-0.1956, -0.04666, 0.08622), (-0.1725, -0.1023, 0.08622), (-0.1956, -0.04666, 0.08622), (-0.1725, -0.1023, 0.08622), (-0.199, -0.04666, 0.1048), (-0.1975, -0.0627, 0.1048), (-0.1928, -0.07813, 0.1048), (-0.1852, -0.09234, 0.1048), (-0.175, -0.1048, 0.1048), (-0.2545, -0.08455, 0.1001), (-0.2536, -0.09286, 0.1001), (-0.2512, -0.1009, 0.1001), (-0.2473, -0.1082, 0.1001), (-0.242, -0.1147, 0.1001), (-0.2557, -0.08455, 0.1033), (-0.2429, -0.1156, 0.1033), (-0.2574, -0.08455, 0.1088), (-0.2441, -0.1168, 0.1088), (-0.2593, -0.08455, 0.1145), (-0.2454, -0.1181, 0.1145), (-0.2612, -0.08455, 0.1211), (-0.2467, -0.1194, 0.1211), (-0.2612, -0.08455, 0.1211), (-0.2467, -0.1194, 0.1211), (-0.2634, -0.08455, 0.1327), (-0.2624, -0.0946, 0.1327), (-0.2594, -0.1043, 0.1327), (-0.2547, -0.1132, 0.1327), (-0.2483, -0.121, 0.1327), (-0.3335, -0.1242, 0.1316), (-0.3331, -0.1281, 0.1316), (-0.332, -0.1318, 0.1316), (-0.3301, -0.1352, 0.1316), (-0.3277, -0.1381, 0.1316), (-0.334, -0.1242, 0.1331), (-0.3281, -0.1386, 0.1331), (-0.3348, -0.1242, 0.1356), (-0.3287, -0.1391, 0.1356), (-0.3357, -0.1242, 0.1382), (-0.3293, -0.1397, 0.1382), (-0.3366, -0.1242, 0.1413), (-0.3299, -0.1403, 0.1413), (-0.3366, -0.1242, 0.1413), (-0.3299, -0.1403, 0.1413), (-0.3376, -0.1242, 0.1467), (-0.3371, -0.1289, 0.1467), (-0.3358, -0.1333, 0.1467), (-0.3336, -0.1374, 0.1467), (-0.3306, -0.141, 0.1467), (-0.299, -0.1024, 0.1321), (-0.2975, -0.1024, 0.1266), (-0.3009, -0.1024, 0.1418), (-0.299, -0.1024, 0.1321), (-0.2848, -0.1292, 0.1219), (-0.2859, -0.1303, 0.1266), (-0.2883, -0.1327, 0.1418), (-0.2936, -0.1262, 0.1418), (-0.2838, -0.1282, 0.1173), (-0.2831, -0.1275, 0.1147), (-0.2976, -0.1188, 0.1418), (-0.3, -0.1108, 0.1418), (-0.2908, -0.116, 0.1147), (-0.2875, -0.1221, 0.1147), (-0.287, -0.1314, 0.1321), (-0.287, -0.1314, 0.1321), (-0.2934, -0.1024, 0.1147), (-0.2928, -0.1093, 0.1147), (-0.2959, -0.1024, 0.1219), (-0.2945, -0.1024, 0.1173), (-0.2701, -0.08769, 0.1238), (-0.2723, -0.08769, 0.1356), (-0.2527, -0.1203, 0.1114), (-0.257, -0.1246, 0.1356), (-0.2515, -0.1191, 0.1059), (-0.2506, -0.1182, 0.1026), (-0.2683, -0.1076, 0.1356), (-0.26, -0.1042, 0.1026), (-0.2554, -0.123, 0.1238), (-0.2632, -0.08769, 0.1026), (-0.2682, -0.08769, 0.1171), (-0.2701, -0.08769, 0.1238), (-0.2541, -0.1217, 0.1171), (-0.2635, -0.1167, 0.1356), (-0.2713, -0.09786, 0.1356), (-0.256, -0.1117, 0.1026), (-0.2554, -0.123, 0.1238), (-0.2624, -0.0961, 0.1026), (-0.2662, -0.08769, 0.1114), (-0.2645, -0.08769, 0.1059), (-0.1991, -0.1101, 0.114), (-0.208, -0.09919, 0.114), (-0.1915, -0.1026, 0.07281), (-0.1932, -0.1042, 0.08045), (-0.1903, -0.1013, 0.06834), (-0.2147, -0.08672, 0.114), (-0.2188, -0.07319, 0.114), (-0.2032, -0.08195, 0.06834), (-0.1977, -0.09226, 0.06834), (-0.1969, -0.108, 0.09768), (-0.1969, -0.108, 0.09768), (-0.2077, -0.05913, 0.06834), (-0.2066, -0.07076, 0.06834), (-0.1951, -0.1061, 0.08842), (-0.2145, -0.05913, 0.08842), (-0.2119, -0.05913, 0.08045), (-0.2095, -0.05913, 0.07281), (-0.2202, -0.05913, 0.114), (-0.2171, -0.05913, 0.09768), (-0.2171, -0.05913, 0.09768), (-0.08572, 2.329e-08, 0.0), (-0.08407, -0.01672, 0.0), (-0.07919, -0.0328, 0.0), (-0.07127, -0.04762, 0.0), (-0.06061, -0.06061, 0.0), (-0.08828, 2.266e-08, 0.006421), (-0.06242, -0.06242, 0.006421), (-0.09168, 2.178e-08, 0.0174), (-0.06483, -0.06483, 0.0174), (-0.09553, 2.086e-08, 0.02885), (-0.06755, -0.06755, 0.02885), (-0.09927, 1.987e-08, 0.04217), (-0.07019, -0.07019, 0.04217), (-0.09927, 1.987e-08, 0.04217), (-0.07019, -0.07019, 0.04217), (-0.1036, 1.874e-08, 0.06563), (-0.1016, -0.02022, 0.06563), (-0.09575, -0.03966, 0.06563), (-0.08617, -0.05758, 0.06563), (-0.07328, -0.07328, 0.06563), (-0.1848, -0.04666, 0.05277), (-0.1835, -0.05993, 0.05277), (-0.1796, -0.07269, 0.05277), (-0.1734, -0.08444, 0.05277), (-0.1649, -0.09475, 0.05277), (-0.1869, -0.04666, 0.05786), (-0.1663, -0.09618, 0.05786), (-0.1896, -0.04666, 0.06657), (-0.1683, -0.09809, 0.06657), (-0.1926, -0.04666, 0.07565), (-0.1704, -0.1002, 0.07565), (-0.1956, -0.04666, 0.08622), (-0.1725, -0.1023, 0.08622), (-0.1956, -0.04666, 0.08622), (-0.1725, -0.1023, 0.08622), (-0.199, -0.04666, 0.1048), (-0.1975, -0.0627, 0.1048), (-0.1928, -0.07813, 0.1048), (-0.1852, -0.09234, 0.1048), (-0.175, -0.1048, 0.1048), (-0.2545, -0.08455, 0.1001), (-0.2536, -0.09286, 0.1001), (-0.2512, -0.1009, 0.1001), (-0.2473, -0.1082, 0.1001), (-0.242, -0.1147, 0.1001), (-0.2557, -0.08455, 0.1033), (-0.2429, -0.1156, 0.1033), (-0.2574, -0.08455, 0.1088), (-0.2441, -0.1168, 0.1088), (-0.2593, -0.08455, 0.1145), (-0.2454, -0.1181, 0.1145), (-0.2612, -0.08455, 0.1211), (-0.2467, -0.1194, 0.1211), (-0.2612, -0.08455, 0.1211), (-0.2467, -0.1194, 0.1211), (-0.2634, -0.08455, 0.1327), (-0.2624, -0.0946, 0.1327), (-0.2594, -0.1043, 0.1327), (-0.2547, -0.1132, 0.1327), (-0.2483, -0.121, 0.1327), (-0.3335, -0.1242, 0.1316), (-0.3331, -0.1281, 0.1316), (-0.332, -0.1318, 0.1316), (-0.3301, -0.1352, 0.1316), (-0.3277, -0.1381, 0.1316), (-0.334, -0.1242, 0.1331), (-0.3281, -0.1386, 0.1331), (-0.3348, -0.1242, 0.1356), (-0.3287, -0.1391, 0.1356), (-0.3357, -0.1242, 0.1382), (-0.3293, -0.1397, 0.1382), (-0.3366, -0.1242, 0.1413), (-0.3299, -0.1403, 0.1413), (-0.3366, -0.1242, 0.1413), (-0.3299, -0.1403, 0.1413), (-0.3376, -0.1242, 0.1467), (-0.3371, -0.1289, 0.1467), (-0.3358, -0.1333, 0.1467), (-0.3336, -0.1374, 0.1467), (-0.3306, -0.141, 0.1467), (-0.299, -0.1024, 0.1321), (-0.2975, -0.1024, 0.1266), (-0.3009, -0.1024, 0.1418), (-0.299, -0.1024, 0.1321), (-0.2848, -0.1292, 0.1219), (-0.2859, -0.1303, 0.1266), (-0.2883, -0.1327, 0.1418), (-0.2936, -0.1262, 0.1418), (-0.2838, -0.1282, 0.1173), (-0.2831, -0.1275, 0.1147), (-0.2976, -0.1188, 0.1418), (-0.3, -0.1108, 0.1418), (-0.2908, -0.116, 0.1147), (-0.2875, -0.1221, 0.1147), (-0.287, -0.1314, 0.1321), (-0.287, -0.1314, 0.1321), (-0.2934, -0.1024, 0.1147), (-0.2928, -0.1093, 0.1147), (-0.2959, -0.1024, 0.1219), (-0.2945, -0.1024, 0.1173), (-0.2701, -0.08769, 0.1238), (-0.2723, -0.08769, 0.1356), (-0.2527, -0.1203, 0.1114), (-0.257, -0.1246, 0.1356), (-0.2515, -0.1191, 0.1059), (-0.2506, -0.1182, 0.1026), (-0.2683, -0.1076, 0.1356), (-0.26, -0.1042, 0.1026), (-0.2554, -0.123, 0.1238), (-0.2632, -0.08769, 0.1026), (-0.2682, -0.08769, 0.1171), (-0.2701, -0.08769, 0.1238), (-0.2541, -0.1217, 0.1171), (-0.2635, -0.1167, 0.1356), (-0.2713, -0.09786, 0.1356), (-0.256, -0.1117, 0.1026), (-0.2554, -0.123, 0.1238), (-0.2624, -0.0961, 0.1026), (-0.2662, -0.08769, 0.1114), (-0.2645, -0.08769, 0.1059), (-0.1991, -0.1101, 0.114), (-0.208, -0.09919, 0.114), (-0.1915, -0.1026, 0.07281), (-0.1932, -0.1042, 0.08045), (-0.1903, -0.1013, 0.06834), (-0.2147, -0.08672, 0.114), (-0.2188, -0.07319, 0.114), (-0.2032, -0.08195, 0.06834), (-0.1977, -0.09226, 0.06834), (-0.1969, -0.108, 0.09768), (-0.1969, -0.108, 0.09768), (-0.2077, -0.05913, 0.06834), (-0.2066, -0.07076, 0.06834), (-0.1951, -0.1061, 0.08842), (-0.2145, -0.05913, 0.08842), (-0.2119, -0.05913, 0.08045), (-0.2095, -0.05913, 0.07281), (-0.2202, -0.05913, 0.114), (-0.2171, -0.05913, 0.09768), (-0.2171, -0.05913, 0.09768)], [], [(15, 13, 33, 35), (5, 0, 20, 25), (13, 11, 31, 33), (18, 17, 37, 38), (3, 4, 24, 23), (9, 7, 27, 29), (10, 12, 32, 30), (1, 2, 22, 21), (16, 15, 35, 36), (11, 9, 29, 31), (7, 5, 25, 27), (8, 10, 30, 28), (19, 18, 38, 39), (2, 3, 23, 22), (17, 16, 36, 37), (0, 1, 21, 20), (12, 14, 34, 32), (6, 8, 28, 26), (14, 19, 39, 34), (4, 6, 26, 24), (120, 121, 58, 59), (122, 123, 48, 46), (124, 122, 46, 44), (125, 126, 56, 57), (127, 128, 43, 42), (129, 130, 54, 52), (131, 132, 41, 40), (133, 129, 52, 50), (134, 135, 47, 49), (130, 120, 59, 54), (135, 136, 45, 47), (121, 125, 57, 58), (136, 131, 40, 45), (128, 124, 44, 43), (126, 137, 55, 56), (132, 127, 42, 41), (138, 139, 51, 53), (139, 134, 49, 51), (137, 138, 53, 55), (123, 133, 50, 48), (80, 81, 69, 71), (82, 83, 73, 75), (84, 85, 70, 68), (86, 87, 78, 79), (88, 84, 68, 66), (89, 88, 66, 64), (90, 91, 76, 77), (92, 93, 63, 62), (94, 95, 74, 72), (96, 97, 61, 60), (85, 94, 72, 70), (81, 98, 67, 69), (95, 86, 79, 74), (98, 99, 65, 67), (87, 90, 77, 78), (99, 96, 60, 65), (93, 89, 64, 63), (91, 82, 75, 76), (97, 92, 62, 61), (83, 80, 71, 73), (111, 100, 80, 83), (117, 107, 92, 97), (114, 101, 82, 91), (115, 105, 89, 93), (119, 109, 96, 99), (113, 106, 90, 87), (118, 119, 99, 98), (116, 103, 86, 95), (110, 118, 98, 81), (112, 108, 94, 85), (109, 117, 97, 96), (108, 116, 95, 94), (107, 115, 93, 92), (106, 114, 91, 90), (105, 104, 88, 89), (104, 102, 84, 88), (103, 113, 87, 86), (102, 112, 85, 84), (101, 111, 83, 82), (100, 110, 81, 80), (51, 49, 110, 100), (55, 53, 111, 101), (48, 50, 112, 102), (59, 58, 113, 103), (46, 48, 102, 104), (44, 46, 104, 105), (57, 56, 114, 106), (42, 43, 115, 107), (52, 54, 116, 108), (40, 41, 117, 109), (50, 52, 108, 112), (49, 47, 118, 110), (54, 59, 103, 116), (47, 45, 119, 118), (58, 57, 106, 113), (45, 40, 109, 119), (43, 44, 105, 115), (56, 55, 101, 114), (41, 42, 107, 117), (53, 51, 100, 111), (28, 30, 133, 123), (35, 33, 138, 137), (31, 29, 134, 139), (33, 31, 139, 138), (21, 22, 127, 132), (36, 35, 137, 126), (23, 24, 124, 128), (25, 20, 131, 136), (38, 37, 125, 121), (27, 25, 136, 135), (34, 39, 120, 130), (29, 27, 135, 134), (30, 32, 129, 133), (20, 21, 132, 131), (32, 34, 130, 129), (22, 23, 128, 127), (37, 36, 126, 125), (24, 26, 122, 124), (26, 28, 123, 122), (39, 38, 121, 120), (155, 175, 173, 153), (145, 165, 160, 140), (153, 173, 171, 151), (158, 178, 177, 157), (143, 163, 164, 144), (149, 169, 167, 147), (150, 170, 172, 152), (141, 161, 162, 142), (156, 176, 175, 155), (151, 171, 169, 149), (147, 167, 165, 145), (148, 168, 170, 150), (159, 179, 178, 158), (142, 162, 163, 143), (157, 177, 176, 156), (140, 160, 161, 141), (152, 172, 174, 154), (146, 166, 168, 148), (154, 174, 179, 159), (144, 164, 166, 146), (260, 199, 198, 261), (262, 186, 188, 263), (264, 184, 186, 262), (265, 197, 196, 266), (267, 182, 183, 268), (269, 192, 194, 270), (271, 180, 181, 272), (273, 190, 192, 269), (274, 189, 187, 275), (270, 194, 199, 260), (275, 187, 185, 276), (261, 198, 197, 265), (276, 185, 180, 271), (268, 183, 184, 264), (266, 196, 195, 277), (272, 181, 182, 267), (278, 193, 191, 279), (279, 191, 189, 274), (277, 195, 193, 278), (263, 188, 190, 273), (220, 211, 209, 221), (222, 215, 213, 223), (224, 208, 210, 225), (226, 219, 218, 227), (228, 206, 208, 224), (229, 204, 206, 228), (230, 217, 216, 231), (232, 202, 203, 233), (234, 212, 214, 235), (236, 200, 201, 237), (225, 210, 212, 234), (221, 209, 207, 238), (235, 214, 219, 226), (238, 207, 205, 239), (227, 218, 217, 230), (239, 205, 200, 236), (233, 203, 204, 229), (231, 216, 215, 222), (237, 201, 202, 232), (223, 213, 211, 220), (251, 223, 220, 240), (257, 237, 232, 247), (254, 231, 222, 241), (255, 233, 229, 245), (259, 239, 236, 249), (253, 227, 230, 246), (258, 238, 239, 259), (256, 235, 226, 243), (250, 221, 238, 258), (252, 225, 234, 248), (249, 236, 237, 257), (248, 234, 235, 256), (247, 232, 233, 255), (246, 230, 231, 254), (245, 229, 228, 244), (244, 228, 224, 242), (243, 226, 227, 253), (242, 224, 225, 252), (241, 222, 223, 251), (240, 220, 221, 250), (191, 240, 250, 189), (195, 241, 251, 193), (188, 242, 252, 190), (199, 243, 253, 198), (186, 244, 242, 188), (184, 245, 244, 186), (197, 246, 254, 196), (182, 247, 255, 183), (192, 248, 256, 194), (180, 249, 257, 181), (190, 252, 248, 192), (189, 250, 258, 187), (194, 256, 243, 199), (187, 258, 259, 185), (198, 253, 246, 197), (185, 259, 249, 180), (183, 255, 245, 184), (196, 254, 241, 195), (181, 257, 247, 182), (193, 251, 240, 191), (168, 263, 273, 170), (175, 277, 278, 173), (171, 279, 274, 169), (173, 278, 279, 171), (161, 272, 267, 162), (176, 266, 277, 175), (163, 268, 264, 164), (165, 276, 271, 160), (178, 261, 265, 177), (167, 275, 276, 165), (174, 270, 260, 179), (169, 274, 275, 167), (170, 273, 269, 172), (160, 271, 272, 161), (172, 269, 270, 174), (162, 267, 268, 163), (177, 265, 266, 176), (164, 264, 262, 166), (166, 262, 263, 168), (179, 260, 261, 178)])
me_circle_001.polygons.foreach_set('use_smooth', [True] * 240)
_uv = me_circle_001.uv_layers.new(name='UVMap')
_uv.uv.foreach_set('vector', [0.0, 0.0, 1.0, 0.0, 1.0, 1.0, 0.0, 1.0, 0.0, 0.0, 1.0, 0.0, 1.0, 1.0, 0.0, 1.0, 0.0, 0.0, 1.0, 0.0, 1.0, 1.0, 0.0, 1.0, 0.0, 0.0, 1.0, 0.0, 1.0, 1.0, 0.0, 1.0, 0.0, 0.0, 1.0, 0.0, 1.0, 1.0, 0.0, 1.0, 0.0, 0.0, 1.0, 0.0, 1.0, 1.0, 0.0, 1.0, 0.0, 0.0, 1.0, 0.0, 1.0, 1.0, 0.0, 1.0, 0.0, 0.0, 1.0, 0.0, 1.0, 1.0, 0.0, 1.0, 0.0, 0.0, 1.0, 0.0, 1.0, 1.0, 0.0, 1.0, 0.0, 0.0, 1.0, 0.0, 1.0, 1.0, 0.0, 1.0, 0.0, 0.0, 1.0, 0.0, 1.0, 1.0, 0.0, 1.0, 0.0, 0.0, 1.0, 0.0, 1.0, 1.0, 0.0, 1.0, 0.0, 0.0, 1.0, 0.0, 1.0, 1.0, 0.0, 1.0, 0.0, 0.0, 1.0, 0.0, 1.0, 1.0, 0.0, 1.0, 0.0, 0.0, 1.0, 0.0, 1.0, 1.0, 0.0, 1.0, 0.0, 0.0, 1.0, 0.0, 1.0, 1.0, 0.0, 1.0, 0.0, 0.0, 1.0, 0.0, 1.0, 1.0, 0.0, 1.0, 0.0, 0.0, 1.0, 0.0, 1.0, 1.0, 0.0, 1.0, 0.0, 0.0, 1.0, 0.0, 1.0, 1.0, 0.0, 1.0, 0.0, 0.0, 1.0, 0.0, 1.0, 1.0, 0.0, 1.0, 0.8016, 0.7563, 0.6427, 0.9208, 0.4323, 0.6412, 0.4491, 0.6321, 0.8497, 0.1443, 0.8578, 0.2529, 0.4717, 0.5805, 0.4709, 0.5644, 0.8476, 0.08713, 0.8497, 0.1443, 0.4709, 0.5644, 0.4695, 0.5516, 0.4107, 0.9999, 0.1842, 0.9101, 0.3998, 0.6402, 0.4158, 0.6432, 0.4309, 9.26e-05, 0.6439, 0.02907, 0.4421, 0.5466, 0.418, 0.5452, 0.8421, 0.4808, 0.8446, 0.4881, 0.4655, 0.6115, 0.4655, 0.6111, 0.01564, 0.0794, 0.2184, 0.02498, 0.3941, 0.5464, 0.3672, 0.551, 0.8541, 0.3601, 0.8421, 0.4808, 0.4655, 0.6111, 0.4699, 0.5954, 9.26e-05, 0.3472, 9.26e-05, 0.2418, 0.3639, 0.5792, 0.3652, 0.5937, 0.8446, 0.4881, 0.8016, 0.7563, 0.4491, 0.6321, 0.4655, 0.6115, 9.26e-05, 0.2418, 0.01181, 0.1354, 0.3654, 0.5636, 0.3639, 0.5792, 0.6427, 0.9208, 0.4107, 0.9999, 0.4158, 0.6432, 0.4323, 0.6412, 0.01181, 0.1354, 0.01564, 0.0794, 0.3672, 0.551, 0.3654, 0.5636, 0.6439, 0.02907, 0.8476, 0.08713, 0.4695, 0.5516, 0.4421, 0.5466, 0.1842, 0.9101, 0.03721, 0.7365, 0.384, 0.6302, 0.3998, 0.6402, 0.2184, 0.02498, 0.4309, 9.26e-05, 0.418, 0.5452, 0.3941, 0.5464, 0.004925, 0.4727, 0.007601, 0.466, 0.3689, 0.6091, 0.3688, 0.6095, 0.007601, 0.466, 9.26e-05, 0.3472, 0.3652, 0.5937, 0.3689, 0.6091, 0.03721, 0.7365, 0.004925, 0.4727, 0.3688, 0.6095, 0.384, 0.6302, 0.8578, 0.2529, 0.8541, 0.3601, 0.4699, 0.5954, 0.4717, 0.5805, 0.4115, 0.6118, 0.4112, 0.6103, 0.416, 0.6129, 0.416, 0.613, 0.413, 0.6145, 0.4115, 0.6119, 0.416, 0.613, 0.416, 0.6131, 0.4217, 0.609, 0.4215, 0.6105, 0.4163, 0.6129, 0.4163, 0.6129, 0.4195, 0.6147, 0.4177, 0.6154, 0.4162, 0.6131, 0.4163, 0.6131, 0.4216, 0.6076, 0.4217, 0.609, 0.4163, 0.6129, 0.4163, 0.6128, 0.4215, 0.6068, 0.4216, 0.6076, 0.4163, 0.6128, 0.4163, 0.6128, 0.4162, 0.6156, 0.4147, 0.6154, 0.4161, 0.6131, 0.4161, 0.6131, 0.4164, 0.6063, 0.4188, 0.6064, 0.4162, 0.6128, 0.4161, 0.6128, 0.4211, 0.612, 0.4211, 0.6121, 0.4163, 0.613, 0.4163, 0.613, 0.4114, 0.6068, 0.4139, 0.6063, 0.4161, 0.6128, 0.416, 0.6128, 0.4215, 0.6105, 0.4211, 0.612, 0.4163, 0.613, 0.4163, 0.6129, 0.4112, 0.6103, 0.4111, 0.6089, 0.416, 0.6129, 0.416, 0.6129, 0.4211, 0.6121, 0.4195, 0.6147, 0.4163, 0.6131, 0.4163, 0.613, 0.4111, 0.6089, 0.4112, 0.6075, 0.416, 0.6128, 0.416, 0.6129, 0.4177, 0.6154, 0.4162, 0.6156, 0.4161, 0.6131, 0.4162, 0.6131, 0.4112, 0.6075, 0.4114, 0.6068, 0.416, 0.6128, 0.416, 0.6128, 0.4188, 0.6064, 0.4215, 0.6068, 0.4163, 0.6128, 0.4162, 0.6128, 0.4147, 0.6154, 0.413, 0.6145, 0.416, 0.6131, 0.4161, 0.6131, 0.4139, 0.6063, 0.4164, 0.6063, 0.4161, 0.6128, 0.4161, 0.6128, 0.4115, 0.6119, 0.4115, 0.6118, 0.416, 0.613, 0.416, 0.613, 0.3881, 0.6099, 0.3881, 0.6095, 0.4115, 0.6118, 0.4115, 0.6119, 0.401, 0.5699, 0.4173, 0.5689, 0.4164, 0.6063, 0.4139, 0.6063, 0.4064, 0.6287, 0.3972, 0.6233, 0.413, 0.6145, 0.4147, 0.6154, 0.4339, 0.57, 0.4516, 0.5739, 0.4215, 0.6068, 0.4188, 0.6064, 0.3827, 0.5795, 0.3837, 0.5737, 0.4114, 0.6068, 0.4112, 0.6075, 0.4259, 0.6294, 0.416, 0.6306, 0.4162, 0.6156, 0.4177, 0.6154, 0.3822, 0.5899, 0.3827, 0.5795, 0.4112, 0.6075, 0.4111, 0.6089, 0.4455, 0.6111, 0.4357, 0.6245, 0.4195, 0.6147, 0.4211, 0.6121, 0.3839, 0.5998, 0.3822, 0.5899, 0.4111, 0.6089, 0.4112, 0.6103, 0.4503, 0.6008, 0.4455, 0.6107, 0.4211, 0.612, 0.4215, 0.6105, 0.3837, 0.5737, 0.401, 0.5699, 0.4139, 0.6063, 0.4114, 0.6068, 0.4455, 0.6107, 0.4455, 0.6111, 0.4211, 0.6121, 0.4211, 0.612, 0.4173, 0.5689, 0.4339, 0.57, 0.4188, 0.6064, 0.4164, 0.6063, 0.416, 0.6306, 0.4064, 0.6287, 0.4147, 0.6154, 0.4162, 0.6156, 0.4516, 0.5739, 0.4523, 0.5799, 0.4216, 0.6076, 0.4215, 0.6068, 0.4523, 0.5799, 0.4525, 0.5907, 0.4217, 0.609, 0.4216, 0.6076, 0.4357, 0.6245, 0.4259, 0.6294, 0.4177, 0.6154, 0.4195, 0.6147, 0.4525, 0.5907, 0.4503, 0.6008, 0.4215, 0.6105, 0.4217, 0.609, 0.3972, 0.6233, 0.3881, 0.6099, 0.4115, 0.6119, 0.413, 0.6145, 0.3881, 0.6095, 0.3839, 0.5998, 0.4112, 0.6103, 0.4115, 0.6118, 0.3689, 0.6091, 0.3652, 0.5937, 0.3839, 0.5998, 0.3881, 0.6095, 0.384, 0.6302, 0.3688, 0.6095, 0.3881, 0.6099, 0.3972, 0.6233, 0.4717, 0.5805, 0.4699, 0.5954, 0.4503, 0.6008, 0.4525, 0.5907, 0.4491, 0.6321, 0.4323, 0.6412, 0.4259, 0.6294, 0.4357, 0.6245, 0.4709, 0.5644, 0.4717, 0.5805, 0.4525, 0.5907, 0.4523, 0.5799, 0.4695, 0.5516, 0.4709, 0.5644, 0.4523, 0.5799, 0.4516, 0.5739, 0.4158, 0.6432, 0.3998, 0.6402, 0.4064, 0.6287, 0.416, 0.6306, 0.418, 0.5452, 0.4421, 0.5466, 0.4339, 0.57, 0.4173, 0.5689, 0.4655, 0.6111, 0.4655, 0.6115, 0.4455, 0.6111, 0.4455, 0.6107, 0.3672, 0.551, 0.3941, 0.5464, 0.401, 0.5699, 0.3837, 0.5737, 0.4699, 0.5954, 0.4655, 0.6111, 0.4455, 0.6107, 0.4503, 0.6008, 0.3652, 0.5937, 0.3639, 0.5792, 0.3822, 0.5899, 0.3839, 0.5998, 0.4655, 0.6115, 0.4491, 0.6321, 0.4357, 0.6245, 0.4455, 0.6111, 0.3639, 0.5792, 0.3654, 0.5636, 0.3827, 0.5795, 0.3822, 0.5899, 0.4323, 0.6412, 0.4158, 0.6432, 0.416, 0.6306, 0.4259, 0.6294, 0.3654, 0.5636, 0.3672, 0.551, 0.3837, 0.5737, 0.3827, 0.5795, 0.4421, 0.5466, 0.4695, 0.5516, 0.4516, 0.5739, 0.4339, 0.57, 0.3998, 0.6402, 0.384, 0.6302, 0.3972, 0.6233, 0.4064, 0.6287, 0.3941, 0.5464, 0.418, 0.5452, 0.4173, 0.5689, 0.401, 0.5699, 0.3688, 0.6095, 0.3689, 0.6091, 0.3881, 0.6095, 0.3881, 0.6099, 0.0, 0.0, 1.0, 0.0, 1.0, 0.5, 0.0, 0.5, 0.0, 0.0, 1.0, 0.0, 1.0, 0.5, 0.0, 0.5, 0.0, 0.0, 1.0, 0.0, 1.0, 0.5, 0.0, 0.5, 0.0, 0.0, 1.0, 0.0, 1.0, 0.5, 0.0, 0.5, 0.0, 0.0, 1.0, 0.0, 1.0, 0.5, 0.0, 0.5, 0.0, 0.0, 1.0, 0.0, 1.0, 0.5, 0.0, 0.5, 0.0, 0.0, 1.0, 0.0, 1.0, 0.5, 0.0, 0.5, 0.0, 0.0, 1.0, 0.0, 1.0, 0.5, 0.0, 0.5, 0.0, 0.0, 1.0, 0.0, 1.0, 0.5, 0.0, 0.5, 0.0, 0.0, 1.0, 0.0, 1.0, 0.5, 0.0, 0.5, 0.0, 0.0, 1.0, 0.0, 1.0, 0.5, 0.0, 0.5, 0.0, 0.0, 1.0, 0.0, 1.0, 0.5, 0.0, 0.5, 0.0, 0.0, 1.0, 0.0, 1.0, 0.5, 0.0, 0.5, 0.0, 0.0, 1.0, 0.0, 1.0, 0.5, 0.0, 0.5, 0.0, 0.0, 1.0, 0.0, 1.0, 0.5, 0.0, 0.5, 0.0, 0.0, 1.0, 0.0, 1.0, 0.5, 0.0, 0.5, 0.0, 0.0, 1.0, 0.0, 1.0, 0.5, 0.0, 0.5, 0.0, 0.0, 1.0, 0.0, 1.0, 0.5, 0.0, 0.5, 0.0, 0.0, 1.0, 0.0, 1.0, 0.5, 0.0, 0.5, 0.0, 0.0, 1.0, 0.0, 1.0, 0.5, 0.0, 0.5, 0.0, 0.0, 0.0, 1.0, 1.0, 1.0, 1.0, 0.0, 0.0, 0.0, 0.0, 1.0, 1.0, 1.0, 1.0, 0.0, 0.0, 0.0, 0.0, 1.0, 1.0, 1.0, 1.0, 0.0, 0.0, 0.0, 0.0, 1.0, 1.0, 1.0, 1.0, 0.0, 0.0, 0.0, 0.0, 1.0, 1.0, 1.0, 1.0, 0.0, 0.0, 0.0, 0.0, 1.0, 1.0, 1.0, 1.0, 0.0, 0.0, 0.0, 0.0, 1.0, 1.0, 1.0, 1.0, 0.0, 0.0, 0.0, 0.0, 1.0, 1.0, 1.0, 1.0, 0.0, 0.0, 0.0, 0.0, 1.0, 1.0, 1.0, 1.0, 0.0, 0.0, 0.0, 0.0, 1.0, 1.0, 1.0, 1.0, 0.0, 0.0, 0.0, 0.0, 1.0, 1.0, 1.0, 1.0, 0.0, 0.0, 0.0, 0.0, 1.0, 1.0, 1.0, 1.0, 0.0, 0.0, 0.0, 0.0, 1.0, 1.0, 1.0, 1.0, 0.0, 0.0, 0.0, 0.0, 1.0, 1.0, 1.0, 1.0, 0.0, 0.0, 0.0, 0.0, 1.0, 1.0, 1.0, 1.0, 0.0, 0.0, 0.0, 0.0, 1.0, 1.0, 1.0, 1.0, 0.0, 0.0, 0.0, 0.0, 1.0, 1.0, 1.0, 1.0, 0.0, 0.0, 0.0, 0.0, 1.0, 1.0, 1.0, 1.0, 0.0, 0.0, 0.0, 0.0, 1.0, 1.0, 1.0, 1.0, 0.0, 0.0, 0.0, 0.0, 1.0, 1.0, 1.0, 1.0, 0.0, 0.8016, 0.7563, 0.4491, 0.6321, 0.4323, 0.6412, 0.6427, 0.9208, 0.8497, 0.1443, 0.4709, 0.5644, 0.4717, 0.5805, 0.8578, 0.2529, 0.8476, 0.08713, 0.4695, 0.5516, 0.4709, 0.5644, 0.8497, 0.1443, 0.4107, 0.9999, 0.4158, 0.6432, 0.3998, 0.6402, 0.1842, 0.9101, 0.4309, 9.26e-05, 0.418, 0.5452, 0.4421, 0.5466, 0.6439, 0.02907, 0.8421, 0.4808, 0.4655, 0.6111, 0.4655, 0.6115, 0.8446, 0.4881, 0.01564, 0.0794, 0.3672, 0.551, 0.3941, 0.5464, 0.2184, 0.02498, 0.8541, 0.3601, 0.4699, 0.5954, 0.4655, 0.6111, 0.8421, 0.4808, 9.26e-05, 0.3472, 0.3652, 0.5937, 0.3639, 0.5792, 9.26e-05, 0.2418, 0.8446, 0.4881, 0.4655, 0.6115, 0.4491, 0.6321, 0.8016, 0.7563, 9.26e-05, 0.2418, 0.3639, 0.5792, 0.3654, 0.5636, 0.01181, 0.1354, 0.6427, 0.9208, 0.4323, 0.6412, 0.4158, 0.6432, 0.4107, 0.9999, 0.01181, 0.1354, 0.3654, 0.5636, 0.3672, 0.551, 0.01564, 0.0794, 0.6439, 0.02907, 0.4421, 0.5466, 0.4695, 0.5516, 0.8476, 0.08713, 0.1842, 0.9101, 0.3998, 0.6402, 0.384, 0.6302, 0.03721, 0.7365, 0.2184, 0.02498, 0.3941, 0.5464, 0.418, 0.5452, 0.4309, 9.26e-05, 0.004925, 0.4727, 0.3688, 0.6095, 0.3689, 0.6091, 0.007601, 0.466, 0.007601, 0.466, 0.3689, 0.6091, 0.3652, 0.5937, 9.26e-05, 0.3472, 0.03721, 0.7365, 0.384, 0.6302, 0.3688, 0.6095, 0.004925, 0.4727, 0.8578, 0.2529, 0.4717, 0.5805, 0.4699, 0.5954, 0.8541, 0.3601, 0.4115, 0.6118, 0.416, 0.613, 0.416, 0.6129, 0.4112, 0.6103, 0.413, 0.6145, 0.416, 0.6131, 0.416, 0.613, 0.4115, 0.6119, 0.4217, 0.609, 0.4163, 0.6129, 0.4163, 0.6129, 0.4215, 0.6105, 0.4195, 0.6147, 0.4163, 0.6131, 0.4162, 0.6131, 0.4177, 0.6154, 0.4216, 0.6076, 0.4163, 0.6128, 0.4163, 0.6129, 0.4217, 0.609, 0.4215, 0.6068, 0.4163, 0.6128, 0.4163, 0.6128, 0.4216, 0.6076, 0.4162, 0.6156, 0.4161, 0.6131, 0.4161, 0.6131, 0.4147, 0.6154, 0.4164, 0.6063, 0.4161, 0.6128, 0.4162, 0.6128, 0.4188, 0.6064, 0.4211, 0.612, 0.4163, 0.613, 0.4163, 0.613, 0.4211, 0.6121, 0.4114, 0.6068, 0.416, 0.6128, 0.4161, 0.6128, 0.4139, 0.6063, 0.4215, 0.6105, 0.4163, 0.6129, 0.4163, 0.613, 0.4211, 0.612, 0.4112, 0.6103, 0.416, 0.6129, 0.416, 0.6129, 0.4111, 0.6089, 0.4211, 0.6121, 0.4163, 0.613, 0.4163, 0.6131, 0.4195, 0.6147, 0.4111, 0.6089, 0.416, 0.6129, 0.416, 0.6128, 0.4112, 0.6075, 0.4177, 0.6154, 0.4162, 0.6131, 0.4161, 0.6131, 0.4162, 0.6156, 0.4112, 0.6075, 0.416, 0.6128, 0.416, 0.6128, 0.4114, 0.6068, 0.4188, 0.6064, 0.4162, 0.6128, 0.4163, 0.6128, 0.4215, 0.6068, 0.4147, 0.6154, 0.4161, 0.6131, 0.416, 0.6131, 0.413, 0.6145, 0.4139, 0.6063, 0.4161, 0.6128, 0.4161, 0.6128, 0.4164, 0.6063, 0.4115, 0.6119, 0.416, 0.613, 0.416, 0.613, 0.4115, 0.6118, 0.3881, 0.6099, 0.4115, 0.6119, 0.4115, 0.6118, 0.3881, 0.6095, 0.401, 0.5699, 0.4139, 0.6063, 0.4164, 0.6063, 0.4173, 0.5689, 0.4064, 0.6287, 0.4147, 0.6154, 0.413, 0.6145, 0.3972, 0.6233, 0.4339, 0.57, 0.4188, 0.6064, 0.4215, 0.6068, 0.4516, 0.5739, 0.3827, 0.5795, 0.4112, 0.6075, 0.4114, 0.6068, 0.3837, 0.5737, 0.4259, 0.6294, 0.4177, 0.6154, 0.4162, 0.6156, 0.416, 0.6306, 0.3822, 0.5899, 0.4111, 0.6089, 0.4112, 0.6075, 0.3827, 0.5795, 0.4455, 0.6111, 0.4211, 0.6121, 0.4195, 0.6147, 0.4357, 0.6245, 0.3839, 0.5998, 0.4112, 0.6103, 0.4111, 0.6089, 0.3822, 0.5899, 0.4503, 0.6008, 0.4215, 0.6105, 0.4211, 0.612, 0.4455, 0.6107, 0.3837, 0.5737, 0.4114, 0.6068, 0.4139, 0.6063, 0.401, 0.5699, 0.4455, 0.6107, 0.4211, 0.612, 0.4211, 0.6121, 0.4455, 0.6111, 0.4173, 0.5689, 0.4164, 0.6063, 0.4188, 0.6064, 0.4339, 0.57, 0.416, 0.6306, 0.4162, 0.6156, 0.4147, 0.6154, 0.4064, 0.6287, 0.4516, 0.5739, 0.4215, 0.6068, 0.4216, 0.6076, 0.4523, 0.5799, 0.4523, 0.5799, 0.4216, 0.6076, 0.4217, 0.609, 0.4525, 0.5907, 0.4357, 0.6245, 0.4195, 0.6147, 0.4177, 0.6154, 0.4259, 0.6294, 0.4525, 0.5907, 0.4217, 0.609, 0.4215, 0.6105, 0.4503, 0.6008, 0.3972, 0.6233, 0.413, 0.6145, 0.4115, 0.6119, 0.3881, 0.6099, 0.3881, 0.6095, 0.4115, 0.6118, 0.4112, 0.6103, 0.3839, 0.5998, 0.3689, 0.6091, 0.3881, 0.6095, 0.3839, 0.5998, 0.3652, 0.5937, 0.384, 0.6302, 0.3972, 0.6233, 0.3881, 0.6099, 0.3688, 0.6095, 0.4717, 0.5805, 0.4525, 0.5907, 0.4503, 0.6008, 0.4699, 0.5954, 0.4491, 0.6321, 0.4357, 0.6245, 0.4259, 0.6294, 0.4323, 0.6412, 0.4709, 0.5644, 0.4523, 0.5799, 0.4525, 0.5907, 0.4717, 0.5805, 0.4695, 0.5516, 0.4516, 0.5739, 0.4523, 0.5799, 0.4709, 0.5644, 0.4158, 0.6432, 0.416, 0.6306, 0.4064, 0.6287, 0.3998, 0.6402, 0.418, 0.5452, 0.4173, 0.5689, 0.4339, 0.57, 0.4421, 0.5466, 0.4655, 0.6111, 0.4455, 0.6107, 0.4455, 0.6111, 0.4655, 0.6115, 0.3672, 0.551, 0.3837, 0.5737, 0.401, 0.5699, 0.3941, 0.5464, 0.4699, 0.5954, 0.4503, 0.6008, 0.4455, 0.6107, 0.4655, 0.6111, 0.3652, 0.5937, 0.3839, 0.5998, 0.3822, 0.5899, 0.3639, 0.5792, 0.4655, 0.6115, 0.4455, 0.6111, 0.4357, 0.6245, 0.4491, 0.6321, 0.3639, 0.5792, 0.3822, 0.5899, 0.3827, 0.5795, 0.3654, 0.5636, 0.4323, 0.6412, 0.4259, 0.6294, 0.416, 0.6306, 0.4158, 0.6432, 0.3654, 0.5636, 0.3827, 0.5795, 0.3837, 0.5737, 0.3672, 0.551, 0.4421, 0.5466, 0.4339, 0.57, 0.4516, 0.5739, 0.4695, 0.5516, 0.3998, 0.6402, 0.4064, 0.6287, 0.3972, 0.6233, 0.384, 0.6302, 0.3941, 0.5464, 0.401, 0.5699, 0.4173, 0.5689, 0.418, 0.5452, 0.3688, 0.6095, 0.3881, 0.6099, 0.3881, 0.6095, 0.3689, 0.6091, 0.0, 0.0, 0.0, 0.5, 1.0, 0.5, 1.0, 0.0, 0.0, 0.0, 0.0, 0.5, 1.0, 0.5, 1.0, 0.0, 0.0, 0.0, 0.0, 0.5, 1.0, 0.5, 1.0, 0.0, 0.0, 0.0, 0.0, 0.5, 1.0, 0.5, 1.0, 0.0, 0.0, 0.0, 0.0, 0.5, 1.0, 0.5, 1.0, 0.0, 0.0, 0.0, 0.0, 0.5, 1.0, 0.5, 1.0, 0.0, 0.0, 0.0, 0.0, 0.5, 1.0, 0.5, 1.0, 0.0, 0.0, 0.0, 0.0, 0.5, 1.0, 0.5, 1.0, 0.0, 0.0, 0.0, 0.0, 0.5, 1.0, 0.5, 1.0, 0.0, 0.0, 0.0, 0.0, 0.5, 1.0, 0.5, 1.0, 0.0, 0.0, 0.0, 0.0, 0.5, 1.0, 0.5, 1.0, 0.0, 0.0, 0.0, 0.0, 0.5, 1.0, 0.5, 1.0, 0.0, 0.0, 0.0, 0.0, 0.5, 1.0, 0.5, 1.0, 0.0, 0.0, 0.0, 0.0, 0.5, 1.0, 0.5, 1.0, 0.0, 0.0, 0.0, 0.0, 0.5, 1.0, 0.5, 1.0, 0.0, 0.0, 0.0, 0.0, 0.5, 1.0, 0.5, 1.0, 0.0, 0.0, 0.0, 0.0, 0.5, 1.0, 0.5, 1.0, 0.0, 0.0, 0.0, 0.0, 0.5, 1.0, 0.5, 1.0, 0.0, 0.0, 0.0, 0.0, 0.5, 1.0, 0.5, 1.0, 0.0, 0.0, 0.0, 0.0, 0.5, 1.0, 0.5, 1.0, 0.0])
me_circle_001.use_remesh_preserve_volume = False
me_circle_001.use_remesh_preserve_attributes = False
me_circle_001.use_mirror_vertex_groups = False
me_circle_001.update()

# ---- objects
ob_tobaccochamber = bpy.data.objects.new('TobaccoChamber', me_circle)
ob_tobaccochamberinside = bpy.data.objects.new('TobaccoChamberInside', me_circle_002)
ob_stem = bpy.data.objects.new('Stem', me_circle_001)

# ---- transforms, parenting, visibility, modifiers, constraints
ob_tobaccochamber.location = (0.0, 0.0, 0.003573)
ob_tobaccochamber.lineart.crease_threshold = 0.0
ob_tobaccochamberinside.parent = ob_tobaccochamber
ob_tobaccochamberinside.matrix_parent_inverse = Matrix(((1.0, 0.0, 0.0, 0.0), (0.0, 1.0, 0.0, 0.0), (0.0, 0.0, 1.0, -0.003573), (0.0, 0.0, 0.0, 1.0)))
ob_tobaccochamberinside.location = (0.0, 0.0, 0.003573)
ob_tobaccochamberinside.lineart.crease_threshold = 0.0
ob_stem.parent = ob_tobaccochamber
ob_stem.matrix_parent_inverse = Matrix(((1.0, 0.0, 0.0, 0.0), (0.0, 1.0, 0.0, 0.0), (0.0, 0.0, 1.0, -0.003573), (0.0, 0.0, 0.0, 1.0)))
ob_stem.location = (0.0, 0.0, 0.003573)
ob_stem.lineart.crease_threshold = 0.0

# ---- collection membership
col_collection_1.objects.link(ob_tobaccochamber)
col_collection_1.objects.link(ob_tobaccochamberinside)
col_collection_1.objects.link(ob_stem)

# ---- scene / render settings (as saved in the file)
scene.frame_start = 1; scene.frame_end = 250; scene.frame_set(1)
scene.render.engine = 'BLENDER_EEVEE_NEXT'
scene.render.resolution_percentage = 50
scene.render.dither_intensity = 0.0
scene.cycles.use_denoising = False
scene.cycles.samples = 10
scene.cycles.sampling_pattern = 'TABULATED_SOBOL'
scene.cycles.light_sampling_threshold = 0.0
scene.cycles.use_adaptive_sampling = False
scene.cycles.use_light_tree = False
scene.cycles.blur_glossy = 0.0
scene.cycles.pixel_filter_type = 'GAUSSIAN'
scene.cycles.sample_clamp_indirect = 0.0
scene.view_settings.view_transform = 'Standard'
bpy.context.view_layer.update()

# ---- added for rendering (the .blend has no active camera and no usable light): camera, sun
cam_auto = bpy.data.cameras.new('AutoCamera')
cam_auto.lens = 50.0
cam_auto.sensor_width = 36.0
cam_auto.clip_end = 1000.0
ob_auto_camera = bpy.data.objects.new('AutoCamera', cam_auto)
scene.collection.objects.link(ob_auto_camera)
ob_auto_camera.location = (0.36915, -0.602041, 0.4658)
ob_auto_camera.rotation_euler = (1.09748, -7.21219e-08, 0.694738)
scene.camera = ob_auto_camera
light_auto_sun = bpy.data.lights.new('AutoSun', 'SUN')
light_auto_sun.energy = 3.0
light_auto_sun.angle = 0.0523599
ob_auto_sun = bpy.data.objects.new('AutoSun', light_auto_sun)
scene.collection.objects.link(ob_auto_sun)
ob_auto_sun.rotation_euler = (0.872665, 0.174533, 0.523599)
bpy.context.view_layer.update()
